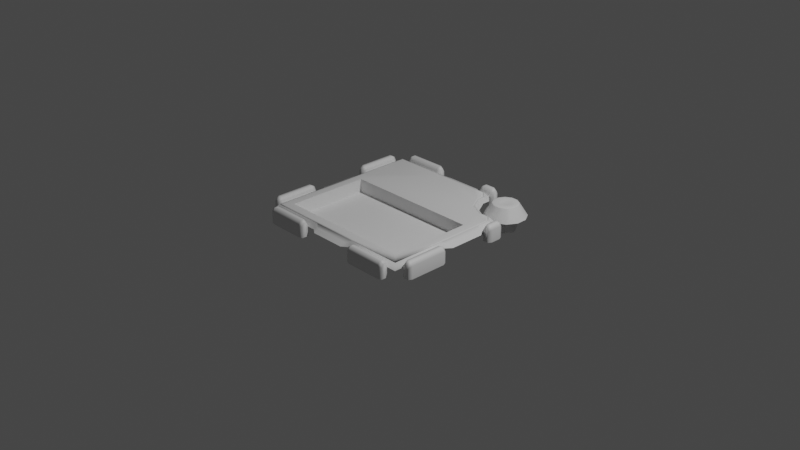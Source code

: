 # Source: SmoothBackingCut.blend  (saved by Blender 2.80.75; exported with 4.5.12 LTS)
import bpy
from mathutils import Matrix  # noqa: F401  (used for matrix-valued properties, if any)

bpy.ops.wm.read_factory_settings(use_empty=True)
scene = bpy.context.scene
scene.name = 'Scene'

# ---- collections
col_collection = bpy.data.collections.new('Collection'); scene.collection.children.link(col_collection)

# ---- materials (node trees are filled in below, after node groups)
mat_default_obj = bpy.data.materials.new('Default OBJ')
mat_default_obj.use_transparent_shadow = False

# ---- material node trees
mat_default_obj.use_nodes = True; mat_default_obj.node_tree.nodes.clear()
_N = mat_default_obj.node_tree.nodes; _L = mat_default_obj.node_tree.links
n0 = _N.new('ShaderNodeOutputMaterial'); n0.name = 'Material Output'; n0.location = (300, 300)
n1 = _N.new('ShaderNodeBsdfPrincipled'); n1.name = 'Principled BSDF'; n1.location = (10, 300)
n1.distribution = 'GGX'
n1.subsurface_method = 'BURLEY'
n1.inputs[3].default_value = 1.45
n1.inputs[27].default_value = (0.0, 0.0, 0.0, 1.0)
n1.inputs[28].default_value = 1.0
_L.new(n1.outputs[0], n0.inputs[0])
n0.is_active_output = True

# ---- world
world_world = bpy.data.worlds.new('World'); scene.world = world_world
world_world.use_nodes = True; world_world.node_tree.nodes.clear()
_N = world_world.node_tree.nodes; _L = world_world.node_tree.links
n0 = _N.new('ShaderNodeOutputWorld'); n0.name = 'World Output'; n0.location = (300, 300)
n1 = _N.new('ShaderNodeBackground'); n1.name = 'Background'; n1.location = (10, 300)
n1.inputs[0].default_value = (0.05088, 0.05088, 0.05088, 1.0)
_L.new(n1.outputs[0], n0.inputs[0])
n0.is_active_output = True
world_world.color = (0.05088, 0.05088, 0.05088)
world_world.use_sun_shadow = False
world_world.sun_shadow_jitter_overblur = 0.0

# ---- cameras
cam_camera = bpy.data.cameras.new('Camera')
cam_camera.clip_end = 100.0
cam_camera.ortho_scale = 7.314

# ---- lights
light_light = bpy.data.lights.new('Light', 'POINT')
light_light.transmission_factor = 0.0
light_light.energy = 1000.0
light_light.shadow_soft_size = 0.1
light_light.shadow_maximum_resolution = 0.006
light_light.use_absolute_resolution = True

# ---- meshes
me_modelcomponent = bpy.data.meshes.new('ModelComponent')
me_modelcomponent.from_pydata([(-0.3705, 0.1356, -0.901), (-0.3329, 0.1193, -0.9171), (-0.3329, 0.1549, -0.9366), (-0.3705, 0.1761, -0.9305), (-0.3329, 0.0, -0.9497), (-0.3329, 0.1549, -0.9629), (-0.3705, 0.0, -0.901), (-0.3329, 0.0, -0.9127), (-0.8118, 0.1193, -0.9171), (-0.8118, 0.1549, -0.9366), (-0.8118, 0.0, -0.9497), (-0.8118, 0.0, -0.9171), (-0.3329, 0.0, -0.9823), (-0.3705, 0.0, -1.0), (-0.3705, 0.1356, -1.0), (-0.3329, 0.1193, -0.9823), (-0.3705, 0.1761, -0.9705), (-0.8118, 0.1549, -0.9629), (-0.8118, 0.1193, -0.9823), (-0.8118, 0.0, -0.9823), (-0.7741, 0.1356, -1.0), (-0.7741, 0.0, -1.0), (-0.7741, 0.1761, -0.9705), (-0.7741, 0.1761, -0.9305), (-0.7741, 0.1356, -0.901), (-0.7741, 0.0, -0.901), (0.693, 0.05699, -0.5414), (0.8107, 0.05699, -0.5414), (0.7884, 0.1898, -0.6247), (0.7153, 0.1898, -0.6247), (0.9127, 0.05699, -0.6003), (0.8518, 0.1898, -0.6612), (0.9716, 0.05699, -0.7022), (0.8883, 0.1898, -0.7245), (0.9716, 0.05699, -0.8199), (0.8883, 0.1898, -0.7976), (0.9127, 0.05699, -0.9219), (0.8517, 0.1898, -0.8609), (0.8107, 0.05699, -0.9807), (0.7884, 0.1898, -0.8975), (0.693, 0.05699, -0.9807), (0.7153, 0.1898, -0.8975), (0.5911, 0.05699, -0.9219), (0.652, 0.1898, -0.8609), (0.5322, 0.05699, -0.8199), (0.6155, 0.1898, -0.7976), (0.5322, 0.05699, -0.7022), (0.6155, 0.1898, -0.7245), (0.5911, 0.05699, -0.6003), (0.652, 0.1898, -0.6612), (0.7212, 0.1997, -0.6466), (0.6681, 0.1997, -0.6773), (0.7826, 0.1997, -0.6467), (0.8356, 0.1997, -0.6773), (0.8663, 0.1997, -0.7304), (0.8663, 0.1997, -0.7917), (0.8357, 0.1997, -0.8448), (0.7825, 0.1997, -0.8755), (0.7212, 0.1997, -0.8755), (0.6682, 0.1997, -0.8448), (0.6375, 0.1997, -0.7917), (0.6375, 0.1997, -0.7304), (0.7651, 0.1897, -0.7116), (0.7386, 0.1897, -0.7116), (0.7881, 0.1897, -0.7249), (0.8013, 0.1897, -0.7478), (0.8013, 0.1897, -0.7743), (0.7881, 0.1897, -0.7972), (0.7651, 0.1897, -0.8105), (0.7386, 0.1897, -0.8105), (0.7157, 0.1897, -0.7973), (0.7024, 0.1897, -0.7743), (0.7025, 0.1897, -0.7478), (0.7157, 0.1897, -0.7249), (0.7519, 0.1897, -0.7611), (-0.2563, 0.09539, 0.901), (-0.256, 0.145, 0.854), (-0.834, 0.145, 0.854), (-0.854, 0.145, 0.854), (-0.901, 0.09539, 0.901), (0.9473, 0.09539, 0.1937), (0.9473, 0.09539, -0.1937), (0.8984, 0.1222, -0.1937), (0.8984, 0.1222, 0.1937), (-0.9473, 0.09539, -0.1937), (-0.9473, 0.09539, 0.1937), (-0.8984, 0.1222, 0.1937), (-0.8984, 0.1222, -0.1937), (0.1937, 0.09539, -0.9473), (-0.1937, 0.09539, -0.9473), (-0.1937, 0.1222, -0.8984), (0.1937, 0.1222, -0.8984), (-0.854, 0.145, 0.256), (-0.901, 0.09539, 0.2563), (0.854, 0.145, 0.854), (0.256, 0.145, 0.854), (0.2563, 0.09539, 0.901), (0.901, 0.09539, 0.901), (-0.1937, 0.09539, 0.9473), (-0.1937, 0.1222, 0.8984), (0.1937, 0.09539, 0.9473), (0.1937, 0.1222, 0.8984), (-0.854, 0.145, -0.854), (-0.901, 0.09539, -0.901), (-0.901, 0.09539, -0.2563), (-0.854, 0.145, -0.256), (-0.256, 0.145, -0.854), (-0.2563, 0.09539, -0.901), (0.901, 0.09539, 0.2563), (0.854, 0.145, 0.256), (0.901, 0.09539, -0.2563), (0.854, 0.146, -0.256), (0.558, 0.09522, -0.5821), (0.525, 0.146, -0.545), (0.672, 0.146, -0.467), (0.7062, 0.09522, -0.5032), (0.2563, 0.09556, -0.901), (0.256, 0.146, -0.854), (0.4779, 0.09522, -0.8197), (0.444, 0.146, -0.774), (0.444, 0.146, -0.694), (0.4776, 0.09522, -0.7297), (0.5102, 0.15, -0.528), (0.424, 0.15, -0.6864), (0.785, 0.146, -0.472), (0.8206, 0.09532, -0.5089), (0.901, 0.09539, -0.4325), (0.854, 0.146, -0.396), (0.364, 0.146, -0.854), (0.3978, 0.09534, -0.9004), (0.8177, -0.09361, -0.8751), (0.6861, -0.09361, -0.8751), (0.6861, 0.09673, -0.8751), (0.8177, 0.09673, -0.8751), (0.6203, -0.09361, -0.7611), (0.6203, 0.09673, -0.7611), (0.6861, -0.09361, -0.6471), (0.6861, 0.09673, -0.6471), (0.8177, -0.09361, -0.6471), (0.8177, 0.09673, -0.6471), (0.8835, -0.09361, -0.7611), (0.8835, 0.09673, -0.7611), (0.6117, 0.05714, -0.2316), (0.8375, 0.05714, -0.1774), (0.8375, 0.05714, -0.8021), (0.6117, 0.05714, -0.8021), (0.8375, 0.003266, -0.1774), (0.8375, 0.003266, -0.8021), (0.6117, 0.003266, -0.8021), (0.6117, 0.003266, -0.2316), (0.4047, 0.1356, -0.901), (0.4423, 0.1193, -0.9171), (0.4423, 0.1549, -0.9366), (0.4047, 0.1761, -0.9305), (0.4423, 0.0, -0.9497), (0.4423, 0.1549, -0.9629), (0.4047, 0.0, -0.901), (0.4423, 0.0, -0.9127), (0.2595, 0.1193, -0.9171), (0.2595, 0.1549, -0.9366), (0.2595, 0.0, -0.9497), (0.2595, 0.0, -0.9171), (0.4423, 0.0, -0.9823), (0.4047, 0.0, -1.0), (0.4047, 0.1356, -1.0), (0.4423, 0.1193, -0.9823), (0.4047, 0.1761, -0.9705), (0.2595, 0.1549, -0.9629), (0.2595, 0.1193, -0.9823), (0.2595, 0.0, -0.9823), (0.2972, 0.1356, -1.0), (0.2972, 0.0, -1.0), (0.2972, 0.1761, -0.9705), (0.2972, 0.1761, -0.9305), (0.2972, 0.1356, -0.901), (0.2972, 0.0, -0.901), (0.901, 0.1356, -0.4047), (0.9305, 0.1761, -0.4047), (0.9366, 0.1549, -0.4423), (0.9171, 0.1193, -0.4423), (0.9497, 0.0, -0.4423), (0.9629, 0.1549, -0.4423), (0.901, 0.0, -0.4047), (0.9127, 0.0, -0.4423), (0.9171, 0.1193, -0.2595), (0.9171, 0.0, -0.2595), (0.9497, 0.0, -0.2595), (0.9366, 0.1549, -0.2595), (0.9823, 0.0, -0.4423), (0.9823, 0.1193, -0.4423), (1.0, 0.1356, -0.4047), (1.0, 0.0, -0.4047), (0.9705, 0.1761, -0.4047), (0.9823, 0.0, -0.2595), (0.9823, 0.1193, -0.2595), (0.9629, 0.1549, -0.2595), (1.0, 0.1356, -0.2972), (1.0, 0.0, -0.2972), (0.9705, 0.1761, -0.2972), (0.9305, 0.1761, -0.2972), (0.901, 0.1356, -0.2972), (0.901, 0.0, -0.2972), (-0.901, 0.1356, 0.3705), (-0.9171, 0.1193, 0.3329), (-0.9366, 0.1549, 0.3329), (-0.9305, 0.1761, 0.3705), (-0.9497, 0.0, 0.3329), (-0.9629, 0.1549, 0.3329), (-0.901, 0.0, 0.3705), (-0.9127, 0.0, 0.3329), (-0.9171, 0.1193, 0.8118), (-0.9366, 0.1549, 0.8118), (-0.9497, 0.0, 0.8118), (-0.9171, 0.0, 0.8118), (-0.9823, 0.0, 0.3329), (-1.0, 0.0, 0.3705), (-1.0, 0.1356, 0.3705), (-0.9823, 0.1193, 0.3329), (-0.9705, 0.1761, 0.3705), (-0.9629, 0.1549, 0.8118), (-0.9823, 0.1193, 0.8118), (-0.9823, 0.0, 0.8118), (-1.0, 0.1356, 0.7741), (-1.0, 0.0, 0.7741), (-0.9705, 0.1761, 0.7741), (-0.9305, 0.1761, 0.7741), (-0.901, 0.1356, 0.7741), (-0.901, 0.0, 0.7741), (-0.901, 0.1356, -0.3705), (-0.9305, 0.1761, -0.3705), (-0.9366, 0.1549, -0.3329), (-0.9171, 0.1193, -0.3329), (-0.9497, 0.0, -0.3329), (-0.9629, 0.1549, -0.3329), (-0.901, 0.0, -0.3705), (-0.9127, 0.0, -0.3329), (-0.9171, 0.1193, -0.8118), (-0.9171, 0.0, -0.8118), (-0.9497, 0.0, -0.8118), (-0.9366, 0.1549, -0.8118), (-0.9823, 0.0, -0.3329), (-0.9823, 0.1193, -0.3329), (-1.0, 0.1356, -0.3705), (-1.0, 0.0, -0.3705), (-0.9705, 0.1761, -0.3705), (-0.9823, 0.0, -0.8118), (-0.9823, 0.1193, -0.8118), (-0.9629, 0.1549, -0.8118), (-1.0, 0.1356, -0.7741), (-1.0, 0.0, -0.7741), (-0.9705, 0.1761, -0.7741), (-0.9305, 0.1761, -0.7741), (-0.901, 0.1356, -0.7741), (-0.901, 0.0, -0.7741), (-0.3705, 0.1356, 0.901), (-0.3705, 0.1761, 0.9305), (-0.3329, 0.1549, 0.9366), (-0.3329, 0.1193, 0.9171), (-0.3329, 0.0, 0.9497), (-0.3329, 0.1549, 0.9629), (-0.3705, 0.0, 0.901), (-0.3329, 0.0, 0.9127), (-0.8118, 0.1193, 0.9171), (-0.8118, 0.0, 0.9171), (-0.8118, 0.0, 0.9497), (-0.8118, 0.1549, 0.9366), (-0.3329, 0.0, 0.9823), (-0.3329, 0.1193, 0.9823), (-0.3705, 0.1356, 1.0), (-0.3705, 0.0, 1.0), (-0.3705, 0.1761, 0.9705), (-0.8118, 0.0, 0.9823), (-0.8118, 0.1193, 0.9823), (-0.8118, 0.1549, 0.9629), (-0.7741, 0.1356, 1.0), (-0.7741, 0.0, 1.0), (-0.7741, 0.1761, 0.9705), (-0.7741, 0.1761, 0.9305), (-0.7741, 0.1356, 0.901), (-0.7741, 0.0, 0.901), (0.3705, 0.1356, 0.901), (0.3329, 0.1193, 0.9171), (0.3329, 0.1549, 0.9366), (0.3705, 0.1761, 0.9305), (0.3329, 0.0, 0.9497), (0.3329, 0.1549, 0.9629), (0.3705, 0.0, 0.901), (0.3329, 0.0, 0.9127), (0.8118, 0.1193, 0.9171), (0.8118, 0.1549, 0.9366), (0.8118, 0.0, 0.9497), (0.8118, 0.0, 0.9171), (0.3329, 0.0, 0.9823), (0.3705, 0.0, 1.0), (0.3705, 0.1356, 1.0), (0.3329, 0.1193, 0.9823), (0.3705, 0.1761, 0.9705), (0.8118, 0.1549, 0.9629), (0.8118, 0.1193, 0.9823), (0.8118, 0.0, 0.9823), (0.7741, 0.1356, 1.0), (0.7741, 0.0, 1.0), (0.7741, 0.1761, 0.9705), (0.7741, 0.1761, 0.9305), (0.7741, 0.1356, 0.901), (0.7741, 0.0, 0.901), (0.901, 0.1356, 0.3705), (0.9305, 0.1761, 0.3705), (0.9366, 0.1549, 0.3329), (0.9171, 0.1193, 0.3329), (0.9497, 0.0, 0.3329), (0.9629, 0.1549, 0.3329), (0.901, 0.0, 0.3705), (0.9127, 0.0, 0.3329), (0.9171, 0.1193, 0.8118), (0.9171, 0.0, 0.8118), (0.9497, 0.0, 0.8118), (0.9366, 0.1549, 0.8118), (0.9823, 0.0, 0.3329), (0.9823, 0.1193, 0.3329), (1.0, 0.1356, 0.3705), (1.0, 0.0, 0.3705), (0.9705, 0.1761, 0.3705), (0.9823, 0.0, 0.8118), (0.9823, 0.1193, 0.8118), (0.9629, 0.1549, 0.8118), (1.0, 0.1356, 0.7741), (1.0, 0.0, 0.7741), (0.9705, 0.1761, 0.7741), (0.9305, 0.1761, 0.7741), (0.901, 0.1356, 0.7741), (0.901, 0.0, 0.7741), (0.424, 0.15, -0.7628), (0.3556, 0.15, -0.834), (0.6618, 0.15, -0.4452), (0.7745, 0.15, -0.4498), (0.834, 0.15, -0.3872), (0.834, 0.15, 0.256), (0.834, 0.15, 0.8346), (-0.256, 0.15, 0.8346), (-0.834, 0.15, 0.8346), (0.256, 0.15, 0.8346), (-0.834, 0.15, 0.256), (-0.834, 0.15, -0.256), (-0.834, 0.15, -0.834), (-0.256, 0.15, -0.834), (0.256, 0.15, -0.834), (0.834, 0.15, -0.256), (-0.75, 0.15, -0.15), (0.75, 0.15, -0.15), (-0.75, 0.15, 0.75), (-0.75, 0.15, 0.3401), (0.75, 0.15, 0.75)], [], [(0, 1, 2, 3), (4, 5, 2), (6, 7, 1, 0), (8, 9, 10, 11), (12, 13, 14, 15), (15, 14, 16, 5), (16, 3, 2, 5), (10, 17, 18, 19), (17, 10, 9), (4, 2, 1, 7), (5, 4, 12, 15), (20, 14, 13, 21), (22, 16, 14, 20), (23, 3, 16, 22), (24, 0, 3, 23), (25, 6, 0, 24), (21, 19, 18, 20), (22, 20, 18, 17), (17, 9, 23, 22), (8, 24, 23, 9), (11, 25, 24, 8), (26, 27, 28, 29), (27, 30, 31, 28), (30, 32, 33, 31), (32, 34, 35, 33), (34, 36, 37, 35), (36, 38, 39, 37), (38, 40, 41, 39), (40, 42, 43, 41), (42, 44, 45, 43), (44, 46, 47, 45), (46, 48, 49, 47), (48, 26, 29, 49), (29, 50, 51, 49), (50, 29, 28, 52), (52, 28, 31, 53), (53, 31, 33, 54), (54, 33, 35, 55), (55, 35, 37, 56), (56, 37, 39, 57), (57, 39, 41, 58), (58, 41, 43, 59), (59, 43, 45, 60), (60, 45, 47, 61), (61, 47, 49, 51), (50, 52, 62, 63), (52, 53, 64, 62), (53, 54, 65, 64), (54, 55, 66, 65), (55, 56, 67, 66), (56, 57, 68, 67), (57, 58, 69, 68), (58, 59, 70, 69), (59, 60, 71, 70), (60, 61, 72, 71), (61, 51, 73, 72), (51, 50, 63, 73), (70, 74, 69), (62, 64, 74), (74, 64, 65), (74, 65, 66), (74, 66, 67), (74, 67, 68), (74, 68, 69), (71, 74, 70), (72, 74, 71), (73, 74, 72), (63, 74, 73), (62, 74, 63), (75, 76, 77, 78, 79), (80, 81, 82, 83), (84, 85, 86, 87), (88, 89, 90, 91), (78, 92, 93, 79), (94, 95, 96, 97), (75, 98, 99, 76), (98, 100, 101, 99), (96, 95, 101, 100), (93, 92, 86, 85), (102, 103, 104, 105), (104, 84, 87, 105), (92, 105, 87, 86), (95, 76, 99, 101), (102, 106, 107, 103), (107, 106, 90, 89), (94, 97, 108, 109), (108, 80, 83, 109), (110, 111, 82, 81), (111, 109, 83, 82), (112, 113, 114, 115), (116, 88, 91, 117), (91, 90, 106, 117), (118, 119, 120, 121), (120, 113, 112, 121), (122, 113, 120, 123), (124, 125, 115, 114), (126, 127, 111, 110), (128, 129, 116, 117), (124, 127, 126, 125), (128, 119, 118, 129), (130, 131, 132, 133), (131, 134, 135, 132), (134, 136, 137, 135), (136, 138, 139, 137), (138, 140, 141, 139), (140, 130, 133, 141), (142, 143, 144, 145), (146, 147, 144, 143), (148, 149, 142, 145), (150, 151, 152, 153), (154, 155, 152), (156, 157, 151, 150), (158, 159, 160, 161), (162, 163, 164, 165), (165, 164, 166, 155), (166, 153, 152, 155), (160, 167, 168, 169), (167, 160, 159), (154, 152, 151, 157), (155, 154, 162, 165), (170, 164, 163, 171), (172, 166, 164, 170), (173, 153, 166, 172), (174, 150, 153, 173), (175, 156, 150, 174), (171, 169, 168, 170), (172, 170, 168, 167), (167, 159, 173, 172), (158, 174, 173, 159), (161, 175, 174, 158), (176, 177, 178, 179), (180, 178, 181), (182, 176, 179, 183), (184, 185, 186, 187), (188, 189, 190, 191), (189, 181, 192, 190), (192, 181, 178, 177), (186, 193, 194, 195), (195, 187, 186), (180, 183, 179, 178), (181, 189, 188, 180), (196, 197, 191, 190), (198, 196, 190, 192), (199, 198, 192, 177), (200, 199, 177, 176), (201, 200, 176, 182), (197, 196, 194, 193), (198, 195, 194, 196), (195, 198, 199, 187), (184, 187, 199, 200), (185, 184, 200, 201), (202, 203, 204, 205), (206, 207, 204), (208, 209, 203, 202), (210, 211, 212, 213), (214, 215, 216, 217), (217, 216, 218, 207), (218, 205, 204, 207), (212, 219, 220, 221), (219, 212, 211), (206, 204, 203, 209), (207, 206, 214, 217), (222, 216, 215, 223), (224, 218, 216, 222), (225, 205, 218, 224), (226, 202, 205, 225), (227, 208, 202, 226), (223, 221, 220, 222), (224, 222, 220, 219), (219, 211, 225, 224), (210, 226, 225, 211), (213, 227, 226, 210), (228, 229, 230, 231), (232, 230, 233), (234, 228, 231, 235), (236, 237, 238, 239), (240, 241, 242, 243), (241, 233, 244, 242), (244, 233, 230, 229), (238, 245, 246, 247), (247, 239, 238), (232, 235, 231, 230), (233, 241, 240, 232), (248, 249, 243, 242), (250, 248, 242, 244), (251, 250, 244, 229), (252, 251, 229, 228), (253, 252, 228, 234), (249, 248, 246, 245), (250, 247, 246, 248), (247, 250, 251, 239), (236, 239, 251, 252), (237, 236, 252, 253), (254, 255, 256, 257), (258, 256, 259), (260, 254, 257, 261), (262, 263, 264, 265), (266, 267, 268, 269), (267, 259, 270, 268), (270, 259, 256, 255), (264, 271, 272, 273), (273, 265, 264), (258, 261, 257, 256), (259, 267, 266, 258), (274, 275, 269, 268), (276, 274, 268, 270), (277, 276, 270, 255), (278, 277, 255, 254), (279, 278, 254, 260), (275, 274, 272, 271), (276, 273, 272, 274), (273, 276, 277, 265), (262, 265, 277, 278), (263, 262, 278, 279), (280, 281, 282, 283), (284, 285, 282), (286, 287, 281, 280), (288, 289, 290, 291), (292, 293, 294, 295), (295, 294, 296, 285), (296, 283, 282, 285), (290, 297, 298, 299), (297, 290, 289), (284, 282, 281, 287), (285, 284, 292, 295), (300, 294, 293, 301), (302, 296, 294, 300), (303, 283, 296, 302), (304, 280, 283, 303), (305, 286, 280, 304), (301, 299, 298, 300), (302, 300, 298, 297), (297, 289, 303, 302), (288, 304, 303, 289), (291, 305, 304, 288), (306, 307, 308, 309), (310, 308, 311), (312, 306, 309, 313), (314, 315, 316, 317), (318, 319, 320, 321), (319, 311, 322, 320), (322, 311, 308, 307), (316, 323, 324, 325), (325, 317, 316), (310, 313, 309, 308), (311, 319, 318, 310), (326, 327, 321, 320), (328, 326, 320, 322), (329, 328, 322, 307), (330, 329, 307, 306), (331, 330, 306, 312), (327, 326, 324, 323), (328, 325, 324, 326), (325, 328, 329, 317), (314, 317, 329, 330), (315, 314, 330, 331), (332, 123, 120, 119), (333, 332, 119, 128), (334, 114, 113, 122), (124, 114, 334, 335), (127, 124, 335, 336), (94, 109, 337, 338), (339, 340, 78, 77, 76), (95, 94, 338, 341), (341, 339, 76, 95), (92, 78, 340, 342), (343, 344, 102, 105), (105, 92, 342, 343), (106, 102, 344, 345), (346, 333, 128, 117), (117, 106, 345, 346), (347, 337, 109, 111), (127, 336, 347, 111), (347, 336, 334), (338, 337, 352), (123, 332, 333), (346, 345, 123), (345, 344, 343), (123, 333, 346), (122, 123, 345), (345, 343, 348), (122, 345, 348), (343, 342, 348), (342, 351, 348), (348, 349, 122), (349, 347, 334), (336, 335, 334), (334, 122, 349), (337, 347, 349), (337, 349, 352), (339, 341, 352), (341, 338, 352), (351, 342, 350), (342, 340, 350), (340, 339, 350), (352, 350, 339)])
me_modelcomponent.polygons.foreach_set('use_smooth', [True] * 296)
_k = set([(28, 29), (28, 31), (29, 49), (31, 33), (33, 35), (35, 37), (37, 39), (39, 41), (41, 43), (43, 45), (45, 47), (47, 49), (76, 77), (76, 99), (77, 78), (78, 92), (78, 340), (82, 83), (82, 111), (83, 109), (86, 87), (86, 92), (87, 105), (90, 91), (90, 106), (91, 117), (94, 95), (94, 109), (95, 101), (99, 101), (102, 105), (102, 106), (102, 344), (111, 127), (113, 114), (113, 120), (113, 122), (114, 124), (114, 334), (117, 128), (118, 119), (119, 120), (119, 128), (120, 123), (124, 125), (124, 127), (126, 127), (127, 336), (128, 129), (142, 145), (143, 144), (348, 349), (348, 351), (349, 352), (350, 351), (350, 352)])
me_modelcomponent.attributes.new('sharp_edge', 'BOOLEAN', 'EDGE').data.foreach_set('value', [ (min(e.vertices), max(e.vertices)) in _k for e in me_modelcomponent.edges])
_uv = me_modelcomponent.uv_layers.new(name='UVMap')
_uv.uv.foreach_set('vector', [0.9225, 0.051, 0.9264, 0.0344, 0.9407, 0.0411, 0.9399, 0.051, 0.9463, 0.0003, 0.9534, 0.041, 0.9407, 0.0411, 0.9007, 0.051, 0.921, 0.0075, 0.9264, 0.0344, 0.9225, 0.051, 0.9278, 0.2625, 0.941, 0.2595, 0.9469, 0.2901, 0.9221, 0.2864, 0.9743, 0.0054, 0.9949, 0.051, 0.9709, 0.051, 0.9667, 0.0344, 0.9667, 0.0344, 0.9709, 0.051, 0.9539, 0.051, 0.9534, 0.041, 0.9539, 0.051, 0.9399, 0.051, 0.9407, 0.0411, 0.9534, 0.041, 0.9469, 0.2901, 0.9542, 0.2595, 0.9669, 0.2629, 0.974, 0.2858, 0.9542, 0.2595, 0.9469, 0.2901, 0.941, 0.2595, 0.9463, 0.0003, 0.9407, 0.0411, 0.9264, 0.0344, 0.921, 0.0075, 0.9534, 0.041, 0.9463, 0.0003, 0.9743, 0.0054, 0.9667, 0.0344, 0.9709, 0.2471, 0.9709, 0.051, 0.9949, 0.051, 0.9949, 0.2471, 0.9539, 0.2471, 0.9539, 0.051, 0.9709, 0.051, 0.9709, 0.2471, 0.9399, 0.2471, 0.9399, 0.051, 0.9539, 0.051, 0.9539, 0.2471, 0.9225, 0.2471, 0.9225, 0.051, 0.9399, 0.051, 0.9399, 0.2471, 0.9007, 0.2471, 0.9007, 0.051, 0.9225, 0.051, 0.9225, 0.2471, 0.9949, 0.2471, 0.974, 0.2858, 0.9669, 0.2629, 0.9709, 0.2471, 0.9539, 0.2471, 0.9709, 0.2471, 0.9669, 0.2629, 0.9542, 0.2595, 0.9542, 0.2595, 0.941, 0.2595, 0.9399, 0.2471, 0.9539, 0.2471, 0.9278, 0.2625, 0.9225, 0.2471, 0.9399, 0.2471, 0.941, 0.2595, 0.9221, 0.2864, 0.9007, 0.2471, 0.9225, 0.2471, 0.9278, 0.2625, 0.8007, 0.7916, 0.8551, 0.7915, 0.8449, 0.8314, 0.8121, 0.8311, 0.8551, 0.7915, 0.902, 0.8189, 0.873, 0.8484, 0.8449, 0.8314, 0.902, 0.8189, 0.9289, 0.8661, 0.8889, 0.8773, 0.873, 0.8484, 0.9289, 0.8661, 0.9289, 0.9205, 0.8887, 0.9104, 0.8889, 0.8773, 0.9289, 0.9205, 0.9021, 0.9678, 0.8724, 0.9392, 0.8887, 0.9104, 0.9021, 0.9678, 0.8553, 0.9955, 0.844, 0.9559, 0.8724, 0.9392, 0.8553, 0.9955, 0.801, 0.9956, 0.8111, 0.9557, 0.844, 0.9559, 0.801, 0.9956, 0.7541, 0.9682, 0.783, 0.9386, 0.8111, 0.9557, 0.7541, 0.9682, 0.7272, 0.9209, 0.7672, 0.9097, 0.783, 0.9386, 0.7272, 0.9209, 0.7271, 0.8665, 0.7674, 0.8766, 0.7672, 0.9097, 0.7271, 0.8665, 0.7539, 0.8192, 0.7836, 0.8479, 0.7674, 0.8766, 0.7539, 0.8192, 0.8007, 0.7916, 0.8121, 0.8311, 0.7836, 0.8479, 0.8121, 0.8311, 0.8168, 0.85, 0.7972, 0.8618, 0.7836, 0.8479, 0.8168, 0.85, 0.8121, 0.8311, 0.8449, 0.8314, 0.8395, 0.85, 0.8395, 0.85, 0.8449, 0.8314, 0.873, 0.8484, 0.8591, 0.8619, 0.8591, 0.8619, 0.873, 0.8484, 0.8889, 0.8773, 0.8701, 0.8821, 0.8701, 0.8821, 0.8889, 0.8773, 0.8887, 0.9104, 0.8699, 0.9052, 0.8699, 0.9052, 0.8887, 0.9104, 0.8724, 0.9392, 0.8588, 0.9252, 0.8588, 0.9252, 0.8724, 0.9392, 0.844, 0.9559, 0.8393, 0.9371, 0.8393, 0.9371, 0.844, 0.9559, 0.8111, 0.9557, 0.8165, 0.9371, 0.8165, 0.9371, 0.8111, 0.9557, 0.783, 0.9386, 0.7969, 0.9252, 0.7969, 0.9252, 0.783, 0.9386, 0.7672, 0.9097, 0.786, 0.9049, 0.786, 0.9049, 0.7672, 0.9097, 0.7674, 0.8766, 0.7861, 0.8819, 0.7861, 0.8819, 0.7674, 0.8766, 0.7836, 0.8479, 0.7972, 0.8618, 0.8168, 0.85, 0.8395, 0.85, 0.8326, 0.8766, 0.8239, 0.8766, 0.8395, 0.85, 0.8591, 0.8619, 0.8399, 0.8814, 0.8326, 0.8766, 0.8591, 0.8619, 0.8701, 0.8821, 0.8438, 0.8892, 0.8399, 0.8814, 0.8701, 0.8821, 0.8699, 0.9052, 0.8438, 0.898, 0.8438, 0.8892, 0.8699, 0.9052, 0.8588, 0.9252, 0.8396, 0.9058, 0.8438, 0.898, 0.8588, 0.9252, 0.8393, 0.9371, 0.8322, 0.9105, 0.8396, 0.9058, 0.8393, 0.9371, 0.8165, 0.9371, 0.8235, 0.9104, 0.8322, 0.9105, 0.8165, 0.9371, 0.7969, 0.9252, 0.8162, 0.9057, 0.8235, 0.9104, 0.7969, 0.9252, 0.786, 0.9049, 0.8122, 0.8979, 0.8162, 0.9057, 0.786, 0.9049, 0.7861, 0.8819, 0.8123, 0.889, 0.8122, 0.8979, 0.7861, 0.8819, 0.7972, 0.8618, 0.8165, 0.8812, 0.8123, 0.889, 0.7972, 0.8618, 0.8168, 0.85, 0.8239, 0.8766, 0.8165, 0.8812, 0.8162, 0.9057, 0.828, 0.8935, 0.8235, 0.9104, 0.8326, 0.8766, 0.8399, 0.8814, 0.828, 0.8935, 0.828, 0.8935, 0.8399, 0.8814, 0.8438, 0.8892, 0.828, 0.8935, 0.8438, 0.8892, 0.8438, 0.898, 0.828, 0.8935, 0.8438, 0.898, 0.8396, 0.9058, 0.828, 0.8935, 0.8396, 0.9058, 0.8322, 0.9105, 0.828, 0.8935, 0.8322, 0.9105, 0.8235, 0.9104, 0.8122, 0.8979, 0.828, 0.8935, 0.8162, 0.9057, 0.8123, 0.889, 0.828, 0.8935, 0.8122, 0.8979, 0.8165, 0.8812, 0.828, 0.8935, 0.8123, 0.889, 0.8239, 0.8766, 0.828, 0.8935, 0.8165, 0.8812, 0.8326, 0.8766, 0.828, 0.8935, 0.8239, 0.8766, 0.3379, 0.0922, 0.3389, 0.1246, 0.1981, 0.1271, 0.0574, 0.1296, 0.0296, 0.1017, 0.9208, 0.4414, 0.9215, 0.6248, 0.895, 0.6255, 0.8943, 0.4409, 0.0025, 0.6253, 0.0024, 0.4417, 0.0289, 0.4411, 0.029, 0.6259, 0.5527, 0.9935, 0.3693, 0.993, 0.3687, 0.9665, 0.5533, 0.967, 0.0574, 0.1296, 0.0524, 0.4111, 0.02, 0.4101, 0.0296, 0.1017, 0.865, 0.1295, 0.5838, 0.1247, 0.5847, 0.0923, 0.8929, 0.1016, 0.3379, 0.0922, 0.3696, 0.0745, 0.3689, 0.1011, 0.3389, 0.1246, 0.3696, 0.0745, 0.5531, 0.0747, 0.5537, 0.1012, 0.3689, 0.1011, 0.5847, 0.0923, 0.5838, 0.1247, 0.5537, 0.1012, 0.5531, 0.0747, 0.02, 0.4101, 0.0524, 0.4111, 0.0289, 0.4411, 0.0024, 0.4417, 0.0572, 0.9373, 0.0293, 0.9651, 0.0201, 0.6569, 0.0525, 0.656, 0.0201, 0.6569, 0.0025, 0.6253, 0.029, 0.6259, 0.0525, 0.656, 0.0524, 0.4111, 0.0525, 0.656, 0.029, 0.6259, 0.0289, 0.4411, 0.5838, 0.1247, 0.3389, 0.1246, 0.3689, 0.1011, 0.5537, 0.1012, 0.0572, 0.9373, 0.3387, 0.9429, 0.3376, 0.9753, 0.0293, 0.9651, 0.3376, 0.9753, 0.3387, 0.9429, 0.3687, 0.9665, 0.3693, 0.993, 0.865, 0.1295, 0.8929, 0.1016, 0.903, 0.4098, 0.8706, 0.4109, 0.903, 0.4098, 0.9208, 0.4414, 0.8943, 0.4409, 0.8706, 0.4109, 0.9041, 0.6566, 0.8712, 0.6553, 0.895, 0.6255, 0.9215, 0.6248, 0.8712, 0.6553, 0.8706, 0.4109, 0.8943, 0.4409, 0.895, 0.6255, 0.7359, 0.8201, 0.7131, 0.7954, 0.7845, 0.7571, 0.8042, 0.7858, 0.5846, 0.9759, 0.5527, 0.9935, 0.5533, 0.967, 0.5829, 0.9432, 0.5533, 0.967, 0.3687, 0.9665, 0.3387, 0.9429, 0.5829, 0.9432, 0.6943, 0.9325, 0.6713, 0.9052, 0.6734, 0.867, 0.7009, 0.8884, 0.6734, 0.867, 0.7131, 0.7954, 0.7359, 0.8201, 0.7009, 0.8884, 0.705, 0.7857, 0.7131, 0.7954, 0.6734, 0.867, 0.6639, 0.8612, 0.8379, 0.7566, 0.861, 0.7816, 0.8042, 0.7858, 0.7845, 0.7571, 0.8996, 0.7425, 0.8724, 0.7207, 0.8712, 0.6553, 0.9041, 0.6566, 0.6335, 0.9419, 0.6538, 0.9713, 0.5846, 0.9759, 0.5829, 0.9432, 0.8379, 0.7566, 0.8724, 0.7207, 0.8996, 0.7425, 0.861, 0.7816, 0.6335, 0.9419, 0.6713, 0.9052, 0.6943, 0.9325, 0.6538, 0.9713, 0.8322, 0.0086, 0.8849, 0.0084, 0.8851, 0.0845, 0.8325, 0.0847, 0.5691, 0.0094, 0.6217, 0.0092, 0.6219, 0.0853, 0.5693, 0.0855, 0.6217, 0.0092, 0.6743, 0.0091, 0.6746, 0.0852, 0.6219, 0.0853, 0.6743, 0.0091, 0.727, 0.0089, 0.7272, 0.085, 0.6746, 0.0852, 0.727, 0.0089, 0.7796, 0.0087, 0.7798, 0.0848, 0.7272, 0.085, 0.7796, 0.0087, 0.8322, 0.0086, 0.8325, 0.0847, 0.7798, 0.0848, 0.931, 0.7072, 0.9749, 0.6973, 0.9732, 0.8184, 0.9294, 0.8178, 0.9853, 0.6974, 0.9836, 0.8185, 0.9732, 0.8184, 0.9749, 0.6973, 0.919, 0.8176, 0.9205, 0.707, 0.931, 0.7072, 0.9294, 0.8178, 0.9225, 0.051, 0.9264, 0.0344, 0.9407, 0.0411, 0.9399, 0.051, 0.9463, 0.0003, 0.9534, 0.041, 0.9407, 0.0411, 0.9007, 0.051, 0.921, 0.0075, 0.9264, 0.0344, 0.9225, 0.051, 0.9278, 0.2625, 0.941, 0.2595, 0.9469, 0.2901, 0.9221, 0.2864, 0.9743, 0.0054, 0.9949, 0.051, 0.9709, 0.051, 0.9667, 0.0344, 0.9667, 0.0344, 0.9709, 0.051, 0.9539, 0.051, 0.9534, 0.041, 0.9539, 0.051, 0.9399, 0.051, 0.9407, 0.0411, 0.9534, 0.041, 0.9469, 0.2901, 0.9542, 0.2595, 0.9669, 0.2629, 0.974, 0.2858, 0.9542, 0.2595, 0.9469, 0.2901, 0.941, 0.2595, 0.9463, 0.0003, 0.9407, 0.0411, 0.9264, 0.0344, 0.921, 0.0075, 0.9534, 0.041, 0.9463, 0.0003, 0.9743, 0.0054, 0.9667, 0.0344, 0.9709, 0.2471, 0.9709, 0.051, 0.9949, 0.051, 0.9949, 0.2471, 0.9539, 0.2471, 0.9539, 0.051, 0.9709, 0.051, 0.9709, 0.2471, 0.9399, 0.2471, 0.9399, 0.051, 0.9539, 0.051, 0.9539, 0.2471, 0.9225, 0.2471, 0.9225, 0.051, 0.9399, 0.051, 0.9399, 0.2471, 0.9007, 0.2471, 0.9007, 0.051, 0.9225, 0.051, 0.9225, 0.2471, 0.9949, 0.2471, 0.974, 0.2858, 0.9669, 0.2629, 0.9709, 0.2471, 0.9539, 0.2471, 0.9709, 0.2471, 0.9669, 0.2629, 0.9542, 0.2595, 0.9542, 0.2595, 0.941, 0.2595, 0.9399, 0.2471, 0.9539, 0.2471, 0.9278, 0.2625, 0.9225, 0.2471, 0.9399, 0.2471, 0.941, 0.2595, 0.9221, 0.2864, 0.9007, 0.2471, 0.9225, 0.2471, 0.9278, 0.2625, 0.9225, 0.2471, 0.9399, 0.2471, 0.941, 0.2595, 0.9278, 0.2625, 0.9469, 0.2901, 0.941, 0.2595, 0.9542, 0.2595, 0.9007, 0.2471, 0.9225, 0.2471, 0.9278, 0.2625, 0.9221, 0.2864, 0.9264, 0.0344, 0.921, 0.0075, 0.9463, 0.0003, 0.9407, 0.0411, 0.974, 0.2858, 0.9669, 0.2629, 0.9709, 0.2471, 0.9949, 0.2471, 0.9669, 0.2629, 0.9542, 0.2595, 0.9539, 0.2471, 0.9709, 0.2471, 0.9539, 0.2471, 0.9542, 0.2595, 0.941, 0.2595, 0.9399, 0.2471, 0.9463, 0.0003, 0.9743, 0.0054, 0.9667, 0.0344, 0.9534, 0.041, 0.9534, 0.041, 0.9407, 0.0411, 0.9463, 0.0003, 0.9469, 0.2901, 0.9221, 0.2864, 0.9278, 0.2625, 0.941, 0.2595, 0.9542, 0.2595, 0.9669, 0.2629, 0.974, 0.2858, 0.9469, 0.2901, 0.9709, 0.051, 0.9949, 0.051, 0.9949, 0.2471, 0.9709, 0.2471, 0.9539, 0.051, 0.9709, 0.051, 0.9709, 0.2471, 0.9539, 0.2471, 0.9399, 0.051, 0.9539, 0.051, 0.9539, 0.2471, 0.9399, 0.2471, 0.9225, 0.051, 0.9399, 0.051, 0.9399, 0.2471, 0.9225, 0.2471, 0.9007, 0.051, 0.9225, 0.051, 0.9225, 0.2471, 0.9007, 0.2471, 0.9949, 0.051, 0.9709, 0.051, 0.9667, 0.0344, 0.9743, 0.0054, 0.9539, 0.051, 0.9534, 0.041, 0.9667, 0.0344, 0.9709, 0.051, 0.9534, 0.041, 0.9539, 0.051, 0.9399, 0.051, 0.9407, 0.0411, 0.9264, 0.0344, 0.9407, 0.0411, 0.9399, 0.051, 0.9225, 0.051, 0.921, 0.0075, 0.9264, 0.0344, 0.9225, 0.051, 0.9007, 0.051, 0.9225, 0.051, 0.9264, 0.0344, 0.9407, 0.0411, 0.9399, 0.051, 0.9463, 0.0003, 0.9534, 0.041, 0.9407, 0.0411, 0.9007, 0.051, 0.921, 0.0075, 0.9264, 0.0344, 0.9225, 0.051, 0.9278, 0.2625, 0.941, 0.2595, 0.9469, 0.2901, 0.9221, 0.2864, 0.9743, 0.0054, 0.9949, 0.051, 0.9709, 0.051, 0.9667, 0.0344, 0.9667, 0.0344, 0.9709, 0.051, 0.9539, 0.051, 0.9534, 0.041, 0.9539, 0.051, 0.9399, 0.051, 0.9407, 0.0411, 0.9534, 0.041, 0.9469, 0.2901, 0.9542, 0.2595, 0.9669, 0.2629, 0.974, 0.2858, 0.9542, 0.2595, 0.9469, 0.2901, 0.941, 0.2595, 0.9463, 0.0003, 0.9407, 0.0411, 0.9264, 0.0344, 0.921, 0.0075, 0.9534, 0.041, 0.9463, 0.0003, 0.9743, 0.0054, 0.9667, 0.0344, 0.9709, 0.2471, 0.9709, 0.051, 0.9949, 0.051, 0.9949, 0.2471, 0.9539, 0.2471, 0.9539, 0.051, 0.9709, 0.051, 0.9709, 0.2471, 0.9399, 0.2471, 0.9399, 0.051, 0.9539, 0.051, 0.9539, 0.2471, 0.9225, 0.2471, 0.9225, 0.051, 0.9399, 0.051, 0.9399, 0.2471, 0.9007, 0.2471, 0.9007, 0.051, 0.9225, 0.051, 0.9225, 0.2471, 0.9949, 0.2471, 0.974, 0.2858, 0.9669, 0.2629, 0.9709, 0.2471, 0.9539, 0.2471, 0.9709, 0.2471, 0.9669, 0.2629, 0.9542, 0.2595, 0.9542, 0.2595, 0.941, 0.2595, 0.9399, 0.2471, 0.9539, 0.2471, 0.9278, 0.2625, 0.9225, 0.2471, 0.9399, 0.2471, 0.941, 0.2595, 0.9221, 0.2864, 0.9007, 0.2471, 0.9225, 0.2471, 0.9278, 0.2625, 0.9225, 0.051, 0.9399, 0.051, 0.9407, 0.0411, 0.9264, 0.0344, 0.9463, 0.0003, 0.9407, 0.0411, 0.9534, 0.041, 0.9007, 0.051, 0.9225, 0.051, 0.9264, 0.0344, 0.921, 0.0075, 0.9278, 0.2625, 0.9221, 0.2864, 0.9469, 0.2901, 0.941, 0.2595, 0.9743, 0.0054, 0.9667, 0.0344, 0.9709, 0.051, 0.9949, 0.051, 0.9667, 0.0344, 0.9534, 0.041, 0.9539, 0.051, 0.9709, 0.051, 0.9539, 0.051, 0.9534, 0.041, 0.9407, 0.0411, 0.9399, 0.051, 0.9469, 0.2901, 0.974, 0.2858, 0.9669, 0.2629, 0.9542, 0.2595, 0.9542, 0.2595, 0.941, 0.2595, 0.9469, 0.2901, 0.9463, 0.0003, 0.921, 0.0075, 0.9264, 0.0344, 0.9407, 0.0411, 0.9534, 0.041, 0.9667, 0.0344, 0.9743, 0.0054, 0.9463, 0.0003, 0.9709, 0.2471, 0.9949, 0.2471, 0.9949, 0.051, 0.9709, 0.051, 0.9539, 0.2471, 0.9709, 0.2471, 0.9709, 0.051, 0.9539, 0.051, 0.9399, 0.2471, 0.9539, 0.2471, 0.9539, 0.051, 0.9399, 0.051, 0.9225, 0.2471, 0.9399, 0.2471, 0.9399, 0.051, 0.9225, 0.051, 0.9007, 0.2471, 0.9225, 0.2471, 0.9225, 0.051, 0.9007, 0.051, 0.9949, 0.2471, 0.9709, 0.2471, 0.9669, 0.2629, 0.974, 0.2858, 0.9539, 0.2471, 0.9542, 0.2595, 0.9669, 0.2629, 0.9709, 0.2471, 0.9542, 0.2595, 0.9539, 0.2471, 0.9399, 0.2471, 0.941, 0.2595, 0.9278, 0.2625, 0.941, 0.2595, 0.9399, 0.2471, 0.9225, 0.2471, 0.9221, 0.2864, 0.9278, 0.2625, 0.9225, 0.2471, 0.9007, 0.2471, 0.9225, 0.051, 0.9399, 0.051, 0.9407, 0.0411, 0.9264, 0.0344, 0.9463, 0.0003, 0.9407, 0.0411, 0.9534, 0.041, 0.9007, 0.051, 0.9225, 0.051, 0.9264, 0.0344, 0.921, 0.0075, 0.9278, 0.2625, 0.9221, 0.2864, 0.9469, 0.2901, 0.941, 0.2595, 0.9743, 0.0054, 0.9667, 0.0344, 0.9709, 0.051, 0.9949, 0.051, 0.9667, 0.0344, 0.9534, 0.041, 0.9539, 0.051, 0.9709, 0.051, 0.9539, 0.051, 0.9534, 0.041, 0.9407, 0.0411, 0.9399, 0.051, 0.9469, 0.2901, 0.974, 0.2858, 0.9669, 0.2629, 0.9542, 0.2595, 0.9542, 0.2595, 0.941, 0.2595, 0.9469, 0.2901, 0.9463, 0.0003, 0.921, 0.0075, 0.9264, 0.0344, 0.9407, 0.0411, 0.9534, 0.041, 0.9667, 0.0344, 0.9743, 0.0054, 0.9463, 0.0003, 0.9709, 0.2471, 0.9949, 0.2471, 0.9949, 0.051, 0.9709, 0.051, 0.9539, 0.2471, 0.9709, 0.2471, 0.9709, 0.051, 0.9539, 0.051, 0.9399, 0.2471, 0.9539, 0.2471, 0.9539, 0.051, 0.9399, 0.051, 0.9225, 0.2471, 0.9399, 0.2471, 0.9399, 0.051, 0.9225, 0.051, 0.9007, 0.2471, 0.9225, 0.2471, 0.9225, 0.051, 0.9007, 0.051, 0.9949, 0.2471, 0.9709, 0.2471, 0.9669, 0.2629, 0.974, 0.2858, 0.9539, 0.2471, 0.9542, 0.2595, 0.9669, 0.2629, 0.9709, 0.2471, 0.9542, 0.2595, 0.9539, 0.2471, 0.9399, 0.2471, 0.941, 0.2595, 0.9278, 0.2625, 0.941, 0.2595, 0.9399, 0.2471, 0.9225, 0.2471, 0.9221, 0.2864, 0.9278, 0.2625, 0.9225, 0.2471, 0.9007, 0.2471, 0.9225, 0.051, 0.9264, 0.0344, 0.9407, 0.0411, 0.9399, 0.051, 0.9463, 0.0003, 0.9534, 0.041, 0.9407, 0.0411, 0.9007, 0.051, 0.921, 0.0075, 0.9264, 0.0344, 0.9225, 0.051, 0.9278, 0.2625, 0.941, 0.2595, 0.9469, 0.2901, 0.9221, 0.2864, 0.9743, 0.0054, 0.9949, 0.051, 0.9709, 0.051, 0.9667, 0.0344, 0.9667, 0.0344, 0.9709, 0.051, 0.9539, 0.051, 0.9534, 0.041, 0.9539, 0.051, 0.9399, 0.051, 0.9407, 0.0411, 0.9534, 0.041, 0.9469, 0.2901, 0.9542, 0.2595, 0.9669, 0.2629, 0.974, 0.2858, 0.9542, 0.2595, 0.9469, 0.2901, 0.941, 0.2595, 0.9463, 0.0003, 0.9407, 0.0411, 0.9264, 0.0344, 0.921, 0.0075, 0.9534, 0.041, 0.9463, 0.0003, 0.9743, 0.0054, 0.9667, 0.0344, 0.9709, 0.2471, 0.9709, 0.051, 0.9949, 0.051, 0.9949, 0.2471, 0.9539, 0.2471, 0.9539, 0.051, 0.9709, 0.051, 0.9709, 0.2471, 0.9399, 0.2471, 0.9399, 0.051, 0.9539, 0.051, 0.9539, 0.2471, 0.9225, 0.2471, 0.9225, 0.051, 0.9399, 0.051, 0.9399, 0.2471, 0.9007, 0.2471, 0.9007, 0.051, 0.9225, 0.051, 0.9225, 0.2471, 0.9949, 0.2471, 0.974, 0.2858, 0.9669, 0.2629, 0.9709, 0.2471, 0.9539, 0.2471, 0.9709, 0.2471, 0.9669, 0.2629, 0.9542, 0.2595, 0.9542, 0.2595, 0.941, 0.2595, 0.9399, 0.2471, 0.9539, 0.2471, 0.9278, 0.2625, 0.9225, 0.2471, 0.9399, 0.2471, 0.941, 0.2595, 0.9221, 0.2864, 0.9007, 0.2471, 0.9225, 0.2471, 0.9278, 0.2625, 0.9225, 0.051, 0.9399, 0.051, 0.9407, 0.0411, 0.9264, 0.0344, 0.9463, 0.0003, 0.9407, 0.0411, 0.9534, 0.041, 0.9007, 0.051, 0.9225, 0.051, 0.9264, 0.0344, 0.921, 0.0075, 0.9278, 0.2625, 0.9221, 0.2864, 0.9469, 0.2901, 0.941, 0.2595, 0.9743, 0.0054, 0.9667, 0.0344, 0.9709, 0.051, 0.9949, 0.051, 0.9667, 0.0344, 0.9534, 0.041, 0.9539, 0.051, 0.9709, 0.051, 0.9539, 0.051, 0.9534, 0.041, 0.9407, 0.0411, 0.9399, 0.051, 0.9469, 0.2901, 0.974, 0.2858, 0.9669, 0.2629, 0.9542, 0.2595, 0.9542, 0.2595, 0.941, 0.2595, 0.9469, 0.2901, 0.9463, 0.0003, 0.921, 0.0075, 0.9264, 0.0344, 0.9407, 0.0411, 0.9534, 0.041, 0.9667, 0.0344, 0.9743, 0.0054, 0.9463, 0.0003, 0.9709, 0.2471, 0.9949, 0.2471, 0.9949, 0.051, 0.9709, 0.051, 0.9539, 0.2471, 0.9709, 0.2471, 0.9709, 0.051, 0.9539, 0.051, 0.9399, 0.2471, 0.9539, 0.2471, 0.9539, 0.051, 0.9399, 0.051, 0.9225, 0.2471, 0.9399, 0.2471, 0.9399, 0.051, 0.9225, 0.051, 0.9007, 0.2471, 0.9225, 0.2471, 0.9225, 0.051, 0.9007, 0.051, 0.9949, 0.2471, 0.9709, 0.2471, 0.9669, 0.2629, 0.974, 0.2858, 0.9539, 0.2471, 0.9542, 0.2595, 0.9669, 0.2629, 0.9709, 0.2471, 0.9542, 0.2595, 0.9539, 0.2471, 0.9399, 0.2471, 0.941, 0.2595, 0.9278, 0.2625, 0.941, 0.2595, 0.9399, 0.2471, 0.9225, 0.2471, 0.9221, 0.2864, 0.9278, 0.2625, 0.9225, 0.2471, 0.9007, 0.2471, 0.6639, 0.8977, 0.6639, 0.8612, 0.6734, 0.867, 0.6713, 0.9052, 0.6312, 0.9317, 0.6639, 0.8977, 0.6713, 0.9052, 0.6335, 0.9419, 0.7773, 0.7462, 0.7845, 0.7571, 0.7131, 0.7954, 0.705, 0.7857, 0.8379, 0.7566, 0.7845, 0.7571, 0.7773, 0.7462, 0.8311, 0.7483, 0.8724, 0.7207, 0.8379, 0.7566, 0.8311, 0.7483, 0.8595, 0.7203, 0.865, 0.1295, 0.8706, 0.4109, 0.8595, 0.4116, 0.8595, 0.1355, 0.3394, 0.1355, 0.06362, 0.1355, 0.0574, 0.1296, 0.1981, 0.1271, 0.3389, 0.1246, 0.5838, 0.1247, 0.865, 0.1295, 0.8595, 0.1355, 0.5837, 0.1355, 0.5837, 0.1355, 0.3394, 0.1355, 0.3389, 0.1246, 0.5838, 0.1247, 0.0524, 0.4111, 0.0574, 0.1296, 0.06362, 0.1355, 0.06362, 0.4116, 0.06362, 0.6559, 0.06362, 0.9317, 0.0572, 0.9373, 0.0525, 0.656, 0.0525, 0.656, 0.0524, 0.4111, 0.06362, 0.4116, 0.06362, 0.6559, 0.3387, 0.9429, 0.0572, 0.9373, 0.06362, 0.9317, 0.3394, 0.9317, 0.5837, 0.9317, 0.6312, 0.9317, 0.6335, 0.9419, 0.5829, 0.9432, 0.5829, 0.9432, 0.3387, 0.9429, 0.3394, 0.9317, 0.5837, 0.9317, 0.8595, 0.6559, 0.8595, 0.4116, 0.8706, 0.4109, 0.8712, 0.6553, 0.8724, 0.7207, 0.8595, 0.7203, 0.8595, 0.6559, 0.8712, 0.6553, 0.8595, 0.6559, 0.8595, 0.7203, 0.7773, 0.7462, 0.8595, 0.1355, 0.8595, 0.4116, 0.8194, 0.1759, 0.6639, 0.8612, 0.6639, 0.8977, 0.6312, 0.9317, 0.5837, 0.9317, 0.3394, 0.9317, 0.6639, 0.8612, 0.3394, 0.9317, 0.06362, 0.9317, 0.06362, 0.6559, 0.6639, 0.8612, 0.6312, 0.9317, 0.5837, 0.9317, 0.705, 0.7857, 0.6639, 0.8612, 0.3394, 0.9317, 0.3394, 0.9317, 0.06362, 0.6559, 0.1037, 0.6053, 0.705, 0.7857, 0.3394, 0.9317, 0.1037, 0.6053, 0.06362, 0.6559, 0.06362, 0.4116, 0.1037, 0.6053, 0.06362, 0.4116, 0.1037, 0.3715, 0.1037, 0.6053, 0.1037, 0.6053, 0.8194, 0.6054, 0.705, 0.7857, 0.8194, 0.6054, 0.8595, 0.6559, 0.7773, 0.7462, 0.8595, 0.7203, 0.8311, 0.7483, 0.7773, 0.7462, 0.7773, 0.7462, 0.705, 0.7857, 0.8194, 0.6054, 0.8595, 0.4116, 0.8595, 0.6559, 0.8194, 0.6054, 0.8595, 0.4116, 0.8194, 0.6054, 0.8194, 0.1759, 0.3394, 0.1355, 0.5837, 0.1355, 0.8194, 0.1759, 0.5837, 0.1355, 0.8595, 0.1355, 0.8194, 0.1759, 0.1037, 0.3715, 0.06362, 0.4116, 0.1037, 0.1759, 0.06362, 0.4116, 0.06362, 0.1355, 0.1037, 0.1759, 0.06362, 0.1355, 0.3394, 0.1355, 0.1037, 0.1759, 0.8194, 0.1759, 0.1037, 0.1759, 0.3394, 0.1355])
me_modelcomponent.materials.append(mat_default_obj)
me_modelcomponent.use_remesh_preserve_volume = False
me_modelcomponent.use_remesh_preserve_attributes = False
me_modelcomponent.use_mirror_vertex_groups = False
me_modelcomponent.update()
me_modelcomponent.normals_split_custom_set([tuple(v) for v in zip(*[iter([0.02959, 0.1676, 0.9854, 0.8018, 0.07711, 0.5926, 0.8639, 0.4108, 0.2913, 0.03869, 0.8625, 0.5046, 1.0, -2.45e-07, 0.0, 0.8627, 0.4148, -0.2894, 0.8639, 0.4108, 0.2913, 0.0301, 0.001399, 0.9995, 0.7609, 0.0113, 0.6488, 0.8018, 0.07711, 0.5926, 0.02959, 0.1676, 0.9854, -0.7947, 0.06942, 0.603, -0.8597, 0.4167, 0.2955, -1.0, -2.637e-07, 0.0, -0.7676, -3.232e-07, 0.6409, 0.7778, -1.596e-07, -0.6285, 0.0378, 0.0, -0.9993, 0.03479, 0.1666, -0.9854, 0.8033, 0.06899, -0.5916, 0.8033, 0.06899, -0.5916, 0.03479, 0.1666, -0.9854, 0.04002, 0.8621, -0.5052, 0.8627, 0.4148, -0.2894, 0.04002, 0.8621, -0.5052, 0.03869, 0.8625, 0.5046, 0.8639, 0.4108, 0.2913, 0.8627, 0.4148, -0.2894, -1.0, -2.637e-07, 0.0, -0.8627, 0.4148, -0.2894, -0.8033, 0.06891, -0.5916, -0.7778, -4.346e-06, -0.6285, -0.8627, 0.4148, -0.2894, -1.0, -2.637e-07, 0.0, -0.8597, 0.4167, 0.2955, 1.0, -2.45e-07, 0.0, 0.8639, 0.4108, 0.2913, 0.8018, 0.07711, 0.5926, 0.7609, 0.0113, 0.6488, 0.8627, 0.4148, -0.2894, 1.0, -2.45e-07, 0.0, 0.7778, -1.596e-07, -0.6285, 0.8033, 0.06899, -0.5916, -0.03481, 0.1666, -0.9854, 0.03479, 0.1666, -0.9854, 0.0378, 0.0, -0.9993, -0.03778, -0.0001732, -0.9993, -0.04, 0.8621, -0.5052, 0.04002, 0.8621, -0.5052, 0.03479, 0.1666, -0.9854, -0.03481, 0.1666, -0.9854, -0.03867, 0.8625, 0.5046, 0.03869, 0.8625, 0.5046, 0.04002, 0.8621, -0.5052, -0.04, 0.8621, -0.5052, -0.03217, 0.1668, 0.9855, 0.02959, 0.1676, 0.9854, 0.03869, 0.8625, 0.5046, -0.03867, 0.8625, 0.5046, -0.0346, 0.0, 0.9994, 0.0301, 0.001399, 0.9995, 0.02959, 0.1676, 0.9854, -0.03217, 0.1668, 0.9855, -0.03778, -0.0001732, -0.9993, -0.7778, -4.346e-06, -0.6285, -0.8033, 0.06891, -0.5916, -0.03481, 0.1666, -0.9854, -0.04, 0.8621, -0.5052, -0.03481, 0.1666, -0.9854, -0.8033, 0.06891, -0.5916, -0.8627, 0.4148, -0.2894, -0.8627, 0.4148, -0.2894, -0.8597, 0.4167, 0.2955, -0.03867, 0.8625, 0.5046, -0.04, 0.8621, -0.5052, -0.7947, 0.06942, 0.603, -0.03217, 0.1668, 0.9855, -0.03867, 0.8625, 0.5046, -0.8597, 0.4167, 0.2955, -0.7676, -3.232e-07, 0.6409, -0.0346, 0.0, 0.9994, -0.03217, 0.1668, 0.9855, -0.7947, 0.06942, 0.603, -0.2171, 0.5444, 0.8103, 0.2171, 0.5443, 0.8103, 0.2171, 0.5443, 0.8103, -0.2171, 0.5444, 0.8103, 0.2171, 0.5443, 0.8103, 0.5932, 0.5443, 0.5932, 0.5932, 0.5443, 0.5932, 0.2171, 0.5443, 0.8103, 0.5932, 0.5443, 0.5932, 0.8103, 0.5443, 0.217, 0.8103, 0.5443, 0.2171, 0.5932, 0.5443, 0.5932, 0.8103, 0.5443, 0.217, 0.8103, 0.5444, -0.2171, 0.8103, 0.5444, -0.217, 0.8103, 0.5443, 0.2171, 0.8103, 0.5444, -0.2171, 0.5932, 0.5444, -0.5931, 0.5931, 0.5444, -0.5931, 0.8103, 0.5444, -0.217, 0.5932, 0.5444, -0.5931, 0.2171, 0.5443, -0.8103, 0.2171, 0.5443, -0.8103, 0.5931, 0.5444, -0.5931, 0.2171, 0.5443, -0.8103, -0.2171, 0.5443, -0.8103, -0.2171, 0.5443, -0.8103, 0.2171, 0.5443, -0.8103, -0.2171, 0.5443, -0.8103, -0.5931, 0.5443, -0.5932, -0.5932, 0.5443, -0.5932, -0.2171, 0.5443, -0.8103, -0.5931, 0.5443, -0.5932, -0.8103, 0.5443, -0.2172, -0.8103, 0.5443, -0.2171, -0.5932, 0.5443, -0.5932, -0.8103, 0.5443, -0.2172, -0.8103, 0.5443, 0.2171, -0.8103, 0.5443, 0.2172, -0.8103, 0.5443, -0.2171, -0.8103, 0.5443, 0.2171, -0.5932, 0.5443, 0.5932, -0.5932, 0.5443, 0.5932, -0.8103, 0.5443, 0.2172, -0.5932, 0.5443, 0.5932, -0.2171, 0.5444, 0.8103, -0.2171, 0.5444, 0.8103, -0.5932, 0.5443, 0.5932, -0.1033, 0.9169, 0.3855, -0.02419, 0.9956, 0.09058, -0.06619, 0.9956, 0.06621, -0.2822, 0.9169, 0.2822, -0.02419, 0.9956, 0.09058, -0.1033, 0.9169, 0.3855, 0.1032, 0.917, 0.3854, 0.0242, 0.9956, 0.09048, 0.0242, 0.9956, 0.09048, 0.1032, 0.917, 0.3854, 0.282, 0.9171, 0.2819, 0.06618, 0.9956, 0.06619, 0.06618, 0.9956, 0.06619, 0.282, 0.9171, 0.2819, 0.3852, 0.917, 0.1032, 0.0905, 0.9956, 0.02421, 0.0905, 0.9956, 0.02421, 0.3852, 0.917, 0.1032, 0.3855, 0.9169, -0.1032, 0.09052, 0.9956, -0.0242, 0.09052, 0.9956, -0.0242, 0.3855, 0.9169, -0.1032, 0.2821, 0.9169, -0.2821, 0.06629, 0.9956, -0.06628, 0.06629, 0.9956, -0.06628, 0.2821, 0.9169, -0.2821, 0.1032, 0.917, -0.3853, 0.02419, 0.9956, -0.09051, 0.02419, 0.9956, -0.09051, 0.1032, 0.917, -0.3853, -0.1032, 0.917, -0.3852, -0.02419, 0.9956, -0.0905, -0.02419, 0.9956, -0.0905, -0.1032, 0.917, -0.3852, -0.282, 0.917, -0.282, -0.0662, 0.9956, -0.0663, -0.0662, 0.9956, -0.0663, -0.282, 0.917, -0.282, -0.3851, 0.9171, -0.1032, -0.09053, 0.9956, -0.0243, -0.09053, 0.9956, -0.0243, -0.3851, 0.9171, -0.1032, -0.3852, 0.917, 0.1033, -0.09053, 0.9956, 0.02421, -0.09053, 0.9956, 0.02421, -0.3852, 0.917, 0.1033, -0.2822, 0.9169, 0.2822, -0.06619, 0.9956, 0.06621, -0.02419, 0.9956, 0.09058, 0.0242, 0.9956, 0.09048, -0.03299, 0.9918, -0.1231, 0.03299, 0.9918, -0.1231, 0.0242, 0.9956, 0.09048, 0.06618, 0.9956, 0.06619, -0.0902, 0.9918, -0.0901, -0.03299, 0.9918, -0.1231, 0.06618, 0.9956, 0.06619, 0.0905, 0.9956, 0.02421, -0.1231, 0.9918, -0.033, -0.0902, 0.9918, -0.0901, 0.0905, 0.9956, 0.02421, 0.09052, 0.9956, -0.0242, -0.1231, 0.9918, 0.033, -0.1231, 0.9918, -0.033, 0.09052, 0.9956, -0.0242, 0.06629, 0.9956, -0.06628, -0.09011, 0.9918, 0.09011, -0.1231, 0.9918, 0.033, 0.06629, 0.9956, -0.06628, 0.02419, 0.9956, -0.09051, -0.033, 0.9918, 0.1231, -0.09011, 0.9918, 0.09011, 0.02419, 0.9956, -0.09051, -0.02419, 0.9956, -0.0905, 0.033, 0.9918, 0.1231, -0.033, 0.9918, 0.1231, -0.02419, 0.9956, -0.0905, -0.0662, 0.9956, -0.0663, 0.0901, 0.9918, 0.09011, 0.033, 0.9918, 0.1231, -0.0662, 0.9956, -0.0663, -0.09053, 0.9956, -0.0243, 0.1231, 0.9918, 0.033, 0.0901, 0.9918, 0.09011, -0.09053, 0.9956, -0.0243, -0.09053, 0.9956, 0.02421, 0.1231, 0.9918, -0.033, 0.1231, 0.9918, 0.033, -0.09053, 0.9956, 0.02421, -0.06619, 0.9956, 0.06621, 0.09011, 0.9918, -0.09011, 0.1231, 0.9918, -0.033, -0.06619, 0.9956, 0.06621, -0.02419, 0.9956, 0.09058, 0.03299, 0.9918, -0.1231, 0.09011, 0.9918, -0.09011, 0.0901, 0.9918, 0.09011, 0.0, 1.0, 2.186e-08, 0.033, 0.9918, 0.1231, -0.03299, 0.9918, -0.1231, -0.0902, 0.9918, -0.0901, 0.0, 1.0, 2.186e-08, 0.0, 1.0, 2.186e-08, -0.0902, 0.9918, -0.0901, -0.1231, 0.9918, -0.033, 0.0, 1.0, 2.186e-08, -0.1231, 0.9918, -0.033, -0.1231, 0.9918, 0.033, 0.0, 1.0, 2.186e-08, -0.1231, 0.9918, 0.033, -0.09011, 0.9918, 0.09011, 0.0, 1.0, 2.186e-08, -0.09011, 0.9918, 0.09011, -0.033, 0.9918, 0.1231, 0.0, 1.0, 2.186e-08, -0.033, 0.9918, 0.1231, 0.033, 0.9918, 0.1231, 0.1231, 0.9918, 0.033, 0.0, 1.0, 2.186e-08, 0.0901, 0.9918, 0.09011, 0.1231, 0.9918, -0.033, 0.0, 1.0, 2.186e-08, 0.1231, 0.9918, 0.033, 0.09011, 0.9918, -0.09011, 0.0, 1.0, 2.186e-08, 0.1231, 0.9918, -0.033, 0.03299, 0.9918, -0.1231, 0.0, 1.0, 2.186e-08, 0.09011, 0.9918, -0.09011, -0.03299, 0.9918, -0.1231, 0.0, 1.0, 2.186e-08, 0.03299, 0.9918, -0.1231, -0.03179, 0.6943, 0.7189, -0.01589, 0.6893, 0.7243, -0.09106, 0.8803, 0.4657, -0.1563, 0.9753, 0.1563, -0.5932, 0.5441, 0.5933, 0.4956, 0.868, 0.03189, 0.4964, 0.8675, -0.03178, 0.5113, 0.8571, -0.06219, 0.5096, 0.8582, 0.06218, -0.4956, 0.868, -0.0319, -0.4956, 0.868, 0.0319, -0.5096, 0.8581, 0.06229, -0.5096, 0.8581, -0.0623, 0.03159, 0.8676, -0.4963, -0.0319, 0.868, -0.4956, -0.0623, 0.8581, -0.5096, 0.0618, 0.8573, -0.5111, -0.1563, 0.9753, 0.1563, -0.7243, 0.6893, 0.01589, -0.7189, 0.6943, 0.03179, -0.5932, 0.5441, 0.5933, 0.1563, 0.9753, 0.1563, 0.01589, 0.6893, 0.7243, 0.03179, 0.6943, 0.7189, 0.5932, 0.5441, 0.5933, -0.03179, 0.6943, 0.7189, -0.03189, 0.868, 0.4956, -0.06222, 0.8581, 0.5096, -0.01589, 0.6893, 0.7243, -0.03189, 0.868, 0.4956, 0.03189, 0.868, 0.4956, 0.06222, 0.8581, 0.5096, -0.06222, 0.8581, 0.5096, 0.03179, 0.6943, 0.7189, 0.01589, 0.6893, 0.7243, 0.06222, 0.8581, 0.5096, 0.03189, 0.868, 0.4956, -0.7189, 0.6943, 0.03179, -0.7243, 0.6893, 0.01589, -0.5096, 0.8581, 0.06229, -0.4956, 0.868, 0.0319, -0.4257, 0.7985, -0.4257, -0.4257, 0.7985, -0.4257, -0.7189, 0.6943, -0.0318, -0.7243, 0.6893, -0.01589, -0.7189, 0.6943, -0.0318, -0.4956, 0.868, -0.0319, -0.5096, 0.8581, -0.0623, -0.7243, 0.6893, -0.01589, -0.8822, 0.4199, 0.2129, -0.8822, 0.4199, -0.2129, -0.4605, 0.8876, -9.464e-08, -0.4605, 0.8876, -2.61e-07, 0.2173, 0.4068, 0.8873, -0.2173, 0.4068, 0.8873, -2.114e-07, 0.8876, 0.4605, 6.997e-08, 0.8876, 0.4605, -0.4257, 0.7985, -0.4257, -0.01589, 0.6893, -0.7243, -0.0318, 0.6943, -0.7189, -0.4257, 0.7985, -0.4257, -0.0318, 0.6943, -0.7189, -0.01589, 0.6893, -0.7243, -0.0623, 0.8581, -0.5096, -0.0319, 0.868, -0.4956, 0.1563, 0.9753, 0.1563, 0.5932, 0.5441, 0.5933, 0.719, 0.6943, 0.03179, 0.7243, 0.6893, 0.01589, 0.719, 0.6943, 0.03179, 0.4956, 0.868, 0.03189, 0.5096, 0.8582, 0.06218, 0.7243, 0.6893, 0.01589, 0.7223, 0.6861, -0.08639, 0.7414, 0.6697, -0.0433, 0.5113, 0.8571, -0.06219, 0.4964, 0.8675, -0.03178, 0.8741, 0.4341, -0.2181, 0.8786, 0.4275, 0.2131, 0.4709, 0.8822, 0.0013, 0.4709, 0.8822, 0.001301, 0.5052, 0.701, -0.5034, 0.4984, 0.7012, -0.5099, 0.2446, 0.6708, -0.7001, 0.1632, 0.6478, -0.7441, 0.1119, 0.7082, -0.6971, 0.03159, 0.8676, -0.4963, 0.0618, 0.8573, -0.5111, 0.06649, 0.6954, -0.7155, -0.0013, 0.8822, -0.4709, -0.001298, 0.8822, -0.4709, -0.2131, 0.4275, -0.8786, 0.2181, 0.4339, -0.8741, 0.8332, 0.553, 0.004372, 0.8332, 0.553, 0.004367, 0.6921, 0.6643, -0.2823, 0.7372, 0.6423, -0.2098, 0.6921, 0.6643, -0.2823, 0.4984, 0.7012, -0.5099, 0.5052, 0.701, -0.5034, 0.7372, 0.6423, -0.2098, 0.05768, 0.9966, -0.0595, 0.8225, 0.2141, -0.5269, 0.8652, 0.2234, -0.4489, 0.07532, 0.9969, -0.02062, -0.04186, 0.5666, -0.8229, -0.04187, 0.5666, -0.8229, 0.1632, 0.6478, -0.7441, 0.2446, 0.6708, -0.7001, 0.7644, 0.6446, 0.01559, 0.7644, 0.6446, 0.01559, 0.7414, 0.6697, -0.0433, 0.7223, 0.6861, -0.08639, 0.0028, 0.6741, -0.7386, 0.002803, 0.6741, -0.7386, 0.1119, 0.7082, -0.6971, 0.06649, 0.6954, -0.7155, 0.4828, 0.7209, -0.4972, 0.4828, 0.7209, -0.4972, 0.4828, 0.7209, -0.4972, 0.4828, 0.7209, -0.4972, 0.4767, 0.7417, -0.4719, 0.4767, 0.7417, -0.4719, 0.4767, 0.7417, -0.4719, 0.4767, 0.7417, -0.4719, 0.5, 0.0, -0.866, -0.5, 0.0, -0.866, -0.5, 0.0, -0.866, 0.5, 0.0, -0.866, -0.5, 0.0, -0.866, -1.0, 0.0, 1.284e-05, -1.0, 0.0, 1.144e-05, -0.5, 0.0, -0.866, -1.0, 0.0, 1.284e-05, -0.5, 0.0, 0.866, -0.5, 0.0, 0.866, -1.0, 0.0, 1.144e-05, -0.5, 0.0, 0.866, 0.5, 0.0, 0.866, 0.5, 0.0, 0.866, -0.5, 0.0, 0.866, 0.5, 0.0, 0.866, 1.0, 0.0, 1.284e-05, 1.0, 0.0, 1.144e-05, 0.5, 0.0, 0.866, 1.0, 0.0, 1.284e-05, 0.5, 0.0, -0.866, 0.5, 0.0, -0.866, 1.0, 0.0, 1.144e-05, 0.0, 1.0, 0.0, 0.0, 1.0, 0.0, 0.0, 1.0, 0.0, 0.0, 1.0, 0.0, 1.0, 0.0, 0.0, 1.0, 0.0, 0.0, 1.0, 0.0, 0.0, 1.0, 0.0, 0.0, -1.0, 0.0, 0.0, -1.0, 0.0, 0.0, -1.0, 0.0, 0.0, -1.0, 0.0, 0.0, 0.09329, 0.1715, 0.9808, 0.8018, 0.07711, 0.5926, 0.8639, 0.4108, 0.2913, 0.123, 0.8551, 0.5036, 1.0, 8.363e-08, 0.0, 0.8627, 0.4148, -0.2894, 0.8639, 0.4108, 0.2913, 0.09233, 0.0043, 0.9957, 0.7609, 0.0113, 0.6488, 0.8018, 0.07711, 0.5926, 0.09329, 0.1715, 0.9808, -0.7947, 0.06942, 0.603, -0.8597, 0.4167, 0.2954, -1.0, 1.134e-07, 0.0, -0.7677, 1.616e-07, 0.6408, 0.7778, 0.0, -0.6285, 0.1155, 0.0, -0.9933, 0.1096, 0.1683, -0.9796, 0.8033, 0.06899, -0.5916, 0.8033, 0.06899, -0.5916, 0.1096, 0.1683, -0.9796, 0.127, 0.8535, -0.5054, 0.8627, 0.4148, -0.2894, 0.127, 0.8535, -0.5054, 0.123, 0.8551, 0.5036, 0.8639, 0.4108, 0.2913, 0.8627, 0.4148, -0.2894, -1.0, 1.134e-07, 0.0, -0.8627, 0.4148, -0.2894, -0.8033, 0.06899, -0.5916, -0.7778, 0.0001098, -0.6285, -0.8627, 0.4148, -0.2894, -1.0, 1.134e-07, 0.0, -0.8597, 0.4167, 0.2954, 1.0, 8.363e-08, 0.0, 0.8639, 0.4108, 0.2913, 0.8018, 0.07711, 0.5926, 0.7609, 0.0113, 0.6488, 0.8627, 0.4148, -0.2894, 1.0, 8.363e-08, 0.0, 0.7778, 0.0, -0.6285, 0.8033, 0.06899, -0.5916, -0.1096, 0.1683, -0.9796, 0.1096, 0.1683, -0.9796, 0.1155, 0.0, -0.9933, -0.1155, -9.05e-09, -0.9933, -0.127, 0.8535, -0.5054, 0.127, 0.8535, -0.5054, 0.1096, 0.1683, -0.9796, -0.1096, 0.1683, -0.9796, -0.123, 0.8551, 0.5036, 0.123, 0.8551, 0.5036, 0.127, 0.8535, -0.5054, -0.127, 0.8535, -0.5054, -0.1015, 0.1689, 0.9804, 0.09329, 0.1715, 0.9808, 0.123, 0.8551, 0.5036, -0.123, 0.8551, 0.5036, -0.1058, 0.0, 0.9944, 0.09233, 0.0043, 0.9957, 0.09329, 0.1715, 0.9808, -0.1015, 0.1689, 0.9804, -0.1155, -9.05e-09, -0.9933, -0.7778, 0.0001098, -0.6285, -0.8033, 0.06899, -0.5916, -0.1096, 0.1683, -0.9796, -0.127, 0.8535, -0.5054, -0.1096, 0.1683, -0.9796, -0.8033, 0.06899, -0.5916, -0.8627, 0.4148, -0.2894, -0.8627, 0.4148, -0.2894, -0.8597, 0.4167, 0.2954, -0.123, 0.8551, 0.5036, -0.127, 0.8535, -0.5054, -0.7947, 0.06942, 0.603, -0.1015, 0.1689, 0.9804, -0.123, 0.8551, 0.5036, -0.8597, 0.4167, 0.2954, -0.7677, 1.616e-07, 0.6408, -0.1058, 0.0, 0.9944, -0.1015, 0.1689, 0.9804, -0.7947, 0.06942, 0.603, -0.9808, 0.1715, -0.09327, -0.5036, 0.8551, -0.123, -0.2913, 0.4108, -0.8639, -0.5926, 0.07722, -0.8018, -2.553e-07, 0.0, -1.0, -0.2913, 0.4108, -0.8639, 0.2894, 0.4148, -0.8627, -0.9957, 0.004299, -0.09228, -0.9808, 0.1715, -0.09327, -0.5926, 0.07722, -0.8018, -0.6488, 0.01076, -0.7609, -0.603, 0.06942, 0.7947, -0.6409, 0.0002057, 0.7676, -1.196e-07, 0.0, 1.0, -0.2954, 0.4167, 0.8597, 0.6285, -9.921e-09, -0.7778, 0.5916, 0.06899, -0.8033, 0.9796, 0.1683, -0.1096, 0.9933, 3.968e-05, -0.1155, 0.5916, 0.06899, -0.8033, 0.2894, 0.4148, -0.8627, 0.5054, 0.8535, -0.127, 0.9796, 0.1683, -0.1096, 0.5054, 0.8535, -0.127, 0.2894, 0.4148, -0.8627, -0.2913, 0.4108, -0.8639, -0.5036, 0.8551, -0.123, -1.196e-07, 0.0, 1.0, 0.6285, 0.0, 0.7778, 0.5916, 0.06899, 0.8033, 0.2894, 0.4148, 0.8627, 0.2894, 0.4148, 0.8627, -0.2954, 0.4167, 0.8597, -1.196e-07, 0.0, 1.0, -2.553e-07, 0.0, -1.0, -0.6488, 0.01076, -0.7609, -0.5926, 0.07722, -0.8018, -0.2913, 0.4108, -0.8639, 0.2894, 0.4148, -0.8627, 0.5916, 0.06899, -0.8033, 0.6285, -9.921e-09, -0.7778, -2.553e-07, 0.0, -1.0, 0.9796, 0.1682, 0.1096, 0.9933, 0.0, 0.1155, 0.9933, 3.968e-05, -0.1155, 0.9796, 0.1683, -0.1096, 0.5054, 0.8535, 0.127, 0.9796, 0.1682, 0.1096, 0.9796, 0.1683, -0.1096, 0.5054, 0.8535, -0.127, -0.5036, 0.8551, 0.123, 0.5054, 0.8535, 0.127, 0.5054, 0.8535, -0.127, -0.5036, 0.8551, -0.123, -0.9804, 0.1689, 0.1015, -0.5036, 0.8551, 0.123, -0.5036, 0.8551, -0.123, -0.9808, 0.1715, -0.09327, -0.9944, 3.708e-05, 0.1058, -0.9804, 0.1689, 0.1015, -0.9808, 0.1715, -0.09327, -0.9957, 0.004299, -0.09228, 0.9933, 0.0, 0.1155, 0.9796, 0.1682, 0.1096, 0.5916, 0.06899, 0.8033, 0.6285, 0.0, 0.7778, 0.5054, 0.8535, 0.127, 0.2894, 0.4148, 0.8627, 0.5916, 0.06899, 0.8033, 0.9796, 0.1682, 0.1096, 0.2894, 0.4148, 0.8627, 0.5054, 0.8535, 0.127, -0.5036, 0.8551, 0.123, -0.2954, 0.4167, 0.8597, -0.603, 0.06942, 0.7947, -0.2954, 0.4167, 0.8597, -0.5036, 0.8551, 0.123, -0.9804, 0.1689, 0.1015, -0.6409, 0.0002057, 0.7676, -0.603, 0.06942, 0.7947, -0.9804, 0.1689, 0.1015, -0.9944, 3.708e-05, 0.1058, 0.9854, 0.1676, -0.02962, 0.5926, 0.0771, -0.8018, 0.2913, 0.4108, -0.8639, 0.5046, 0.8625, -0.03869, 3.228e-08, 0.0, -1.0, -0.2894, 0.4148, -0.8627, 0.2913, 0.4108, -0.8639, 0.9995, 0.001413, -0.0301, 0.6488, 0.0113, -0.7609, 0.5926, 0.0771, -0.8018, 0.9854, 0.1676, -0.02962, 0.603, 0.06942, 0.7947, 0.2955, 0.4167, 0.8597, 0.0, 0.0, 1.0, 0.6409, 0.0, 0.7676, -0.6285, 0.0, -0.7778, -0.9993, 0.0, -0.0378, -0.9854, 0.1666, -0.03478, -0.5916, 0.06899, -0.8033, -0.5916, 0.06899, -0.8033, -0.9854, 0.1666, -0.03478, -0.5052, 0.8621, -0.04002, -0.2894, 0.4148, -0.8627, -0.5052, 0.8621, -0.04002, 0.5046, 0.8625, -0.03869, 0.2913, 0.4108, -0.8639, -0.2894, 0.4148, -0.8627, 0.0, 0.0, 1.0, -0.2894, 0.4148, 0.8627, -0.5916, 0.06891, 0.8033, -0.6285, -9.921e-09, 0.7778, -0.2894, 0.4148, 0.8627, 0.0, 0.0, 1.0, 0.2955, 0.4167, 0.8597, 3.228e-08, 0.0, -1.0, 0.2913, 0.4108, -0.8639, 0.5926, 0.0771, -0.8018, 0.6488, 0.0113, -0.7609, -0.2894, 0.4148, -0.8627, 3.228e-08, 0.0, -1.0, -0.6285, 0.0, -0.7778, -0.5916, 0.06899, -0.8033, -0.9854, 0.1666, 0.03481, -0.9854, 0.1666, -0.03478, -0.9993, 0.0, -0.0378, -0.9993, 8.662e-05, 0.03778, -0.5052, 0.8621, 0.04, -0.5052, 0.8621, -0.04002, -0.9854, 0.1666, -0.03478, -0.9854, 0.1666, 0.03481, 0.5046, 0.8625, 0.03867, 0.5046, 0.8625, -0.03869, -0.5052, 0.8621, -0.04002, -0.5052, 0.8621, 0.04, 0.9855, 0.1668, 0.03217, 0.9854, 0.1676, -0.02962, 0.5046, 0.8625, -0.03869, 0.5046, 0.8625, 0.03867, 0.9994, 0.0, 0.0346, 0.9995, 0.001413, -0.0301, 0.9854, 0.1676, -0.02962, 0.9855, 0.1668, 0.03217, -0.9993, 8.662e-05, 0.03778, -0.6285, -9.921e-09, 0.7778, -0.5916, 0.06891, 0.8033, -0.9854, 0.1666, 0.03481, -0.5052, 0.8621, 0.04, -0.9854, 0.1666, 0.03481, -0.5916, 0.06891, 0.8033, -0.2894, 0.4148, 0.8627, -0.2894, 0.4148, 0.8627, 0.2955, 0.4167, 0.8597, 0.5046, 0.8625, 0.03867, -0.5052, 0.8621, 0.04, 0.603, 0.06942, 0.7947, 0.9855, 0.1668, 0.03217, 0.5046, 0.8625, 0.03867, 0.2955, 0.4167, 0.8597, 0.6409, 0.0, 0.7676, 0.9994, 0.0, 0.0346, 0.9855, 0.1668, 0.03217, 0.603, 0.06942, 0.7947, 0.9854, 0.1676, 0.0296, 0.5046, 0.8625, 0.03868, 0.2913, 0.4108, 0.8639, 0.5926, 0.0771, 0.8018, 1.115e-07, 0.0, 1.0, 0.2913, 0.4108, 0.8639, -0.2894, 0.4148, 0.8627, 0.9995, 0.001398, 0.0301, 0.9854, 0.1676, 0.0296, 0.5926, 0.0771, 0.8018, 0.6488, 0.01076, 0.7609, 0.603, 0.06949, -0.7947, 0.6409, -9.744e-05, -0.7676, 4.783e-07, 0.0, -1.0, 0.2955, 0.4167, -0.8597, -0.6285, 5.44e-05, 0.7778, -0.5916, 0.06899, 0.8033, -0.9854, 0.1666, 0.03477, -0.9993, 0.0001316, 0.0378, -0.5916, 0.06899, 0.8033, -0.2894, 0.4148, 0.8627, -0.5052, 0.8621, 0.04002, -0.9854, 0.1666, 0.03477, -0.5052, 0.8621, 0.04002, -0.2894, 0.4148, 0.8627, 0.2913, 0.4108, 0.8639, 0.5046, 0.8625, 0.03868, 4.783e-07, 0.0, -1.0, -0.6285, 0.0, -0.7778, -0.5916, 0.06892, -0.8033, -0.2894, 0.4148, -0.8627, -0.2894, 0.4148, -0.8627, 0.2955, 0.4167, -0.8597, 4.783e-07, 0.0, -1.0, 1.115e-07, 0.0, 1.0, 0.6488, 0.01076, 0.7609, 0.5926, 0.0771, 0.8018, 0.2913, 0.4108, 0.8639, -0.2894, 0.4148, 0.8627, -0.5916, 0.06899, 0.8033, -0.6285, 5.44e-05, 0.7778, 1.115e-07, 0.0, 1.0, -0.9854, 0.1666, -0.03482, -0.9993, 0.0, -0.03778, -0.9993, 0.0001316, 0.0378, -0.9854, 0.1666, 0.03477, -0.5052, 0.8621, -0.04, -0.9854, 0.1666, -0.03482, -0.9854, 0.1666, 0.03477, -0.5052, 0.8621, 0.04002, 0.5046, 0.8625, -0.03867, -0.5052, 0.8621, -0.04, -0.5052, 0.8621, 0.04002, 0.5046, 0.8625, 0.03868, 0.9855, 0.1668, -0.03217, 0.5046, 0.8625, -0.03867, 0.5046, 0.8625, 0.03868, 0.9854, 0.1676, 0.0296, 0.9994, 6.42e-05, -0.0346, 0.9855, 0.1668, -0.03217, 0.9854, 0.1676, 0.0296, 0.9995, 0.001398, 0.0301, -0.9993, 0.0, -0.03778, -0.9854, 0.1666, -0.03482, -0.5916, 0.06892, -0.8033, -0.6285, 0.0, -0.7778, -0.5052, 0.8621, -0.04, -0.2894, 0.4148, -0.8627, -0.5916, 0.06892, -0.8033, -0.9854, 0.1666, -0.03482, -0.2894, 0.4148, -0.8627, -0.5052, 0.8621, -0.04, 0.5046, 0.8625, -0.03867, 0.2955, 0.4167, -0.8597, 0.603, 0.06949, -0.7947, 0.2955, 0.4167, -0.8597, 0.5046, 0.8625, -0.03867, 0.9855, 0.1668, -0.03217, 0.6409, -9.744e-05, -0.7676, 0.603, 0.06949, -0.7947, 0.9855, 0.1668, -0.03217, 0.9994, 6.42e-05, -0.0346, 0.02961, 0.1676, -0.9854, 0.03868, 0.8625, -0.5046, 0.8639, 0.4108, -0.2913, 0.8018, 0.07721, -0.5926, 1.0, -2.311e-07, 0.0, 0.8639, 0.4108, -0.2913, 0.8627, 0.4148, 0.2894, 0.0301, 0.001399, -0.9995, 0.02961, 0.1676, -0.9854, 0.8018, 0.07721, -0.5926, 0.7609, 0.01076, -0.6488, -0.7947, 0.06949, -0.603, -0.7676, 0.0001125, -0.6409, -1.0, -1.442e-07, 0.0, -0.8597, 0.4167, -0.2955, 0.7778, -1.479e-07, 0.6285, 0.8033, 0.06899, 0.5916, 0.03477, 0.1666, 0.9854, 0.0378, 6.236e-05, 0.9993, 0.8033, 0.06899, 0.5916, 0.8627, 0.4148, 0.2894, 0.04002, 0.8621, 0.5052, 0.03477, 0.1666, 0.9854, 0.04002, 0.8621, 0.5052, 0.8627, 0.4148, 0.2894, 0.8639, 0.4108, -0.2913, 0.03868, 0.8625, -0.5046, -1.0, -1.442e-07, 0.0, -0.7778, 0.0, 0.6285, -0.8033, 0.06891, 0.5916, -0.8627, 0.4148, 0.2894, -0.8627, 0.4148, 0.2894, -0.8597, 0.4167, -0.2955, -1.0, -1.442e-07, 0.0, 1.0, -2.311e-07, 0.0, 0.7609, 0.01076, -0.6488, 0.8018, 0.07721, -0.5926, 0.8639, 0.4108, -0.2913, 0.8627, 0.4148, 0.2894, 0.8033, 0.06899, 0.5916, 0.7778, -1.479e-07, 0.6285, 1.0, -2.311e-07, 0.0, -0.03482, 0.1666, 0.9854, -0.03778, 0.0, 0.9993, 0.0378, 6.236e-05, 0.9993, 0.03477, 0.1666, 0.9854, -0.04, 0.8621, 0.5052, -0.03482, 0.1666, 0.9854, 0.03477, 0.1666, 0.9854, 0.04002, 0.8621, 0.5052, -0.03867, 0.8625, -0.5046, -0.04, 0.8621, 0.5052, 0.04002, 0.8621, 0.5052, 0.03868, 0.8625, -0.5046, -0.03217, 0.1668, -0.9855, -0.03867, 0.8625, -0.5046, 0.03868, 0.8625, -0.5046, 0.02961, 0.1676, -0.9854, -0.0346, -6.42e-05, -0.9994, -0.03217, 0.1668, -0.9855, 0.02961, 0.1676, -0.9854, 0.0301, 0.001399, -0.9995, -0.03778, 0.0, 0.9993, -0.03482, 0.1666, 0.9854, -0.8033, 0.06891, 0.5916, -0.7778, 0.0, 0.6285, -0.04, 0.8621, 0.5052, -0.8627, 0.4148, 0.2894, -0.8033, 0.06891, 0.5916, -0.03482, 0.1666, 0.9854, -0.8627, 0.4148, 0.2894, -0.04, 0.8621, 0.5052, -0.03867, 0.8625, -0.5046, -0.8597, 0.4167, -0.2955, -0.7947, 0.06949, -0.603, -0.8597, 0.4167, -0.2955, -0.03867, 0.8625, -0.5046, -0.03217, 0.1668, -0.9855, -0.7676, 0.0001125, -0.6409, -0.7947, 0.06949, -0.603, -0.03217, 0.1668, -0.9855, -0.0346, -6.42e-05, -0.9994, -0.02962, 0.1676, -0.9854, -0.8018, 0.0771, -0.5926, -0.8639, 0.4108, -0.2913, -0.03869, 0.8625, -0.5046, -1.0, -2.45e-07, 0.0, -0.8627, 0.4148, 0.2894, -0.8639, 0.4108, -0.2913, -0.0301, 0.001399, -0.9995, -0.7609, 0.0113, -0.6488, -0.8018, 0.0771, -0.5926, -0.02962, 0.1676, -0.9854, 0.7947, 0.06942, -0.603, 0.8597, 0.4167, -0.2955, 1.0, -2.637e-07, 0.0, 0.7676, -3.232e-07, -0.6409, -0.7778, -1.596e-07, 0.6285, -0.0378, 0.0, 0.9993, -0.03478, 0.1666, 0.9854, -0.8033, 0.06899, 0.5916, -0.8033, 0.06899, 0.5916, -0.03478, 0.1666, 0.9854, -0.04002, 0.8621, 0.5052, -0.8627, 0.4148, 0.2894, -0.04002, 0.8621, 0.5052, -0.03869, 0.8625, -0.5046, -0.8639, 0.4108, -0.2913, -0.8627, 0.4148, 0.2894, 1.0, -2.637e-07, 0.0, 0.8627, 0.4148, 0.2894, 0.8033, 0.06891, 0.5916, 0.7778, 9.791e-05, 0.6285, 0.8627, 0.4148, 0.2894, 1.0, -2.637e-07, 0.0, 0.8597, 0.4167, -0.2955, -1.0, -2.45e-07, 0.0, -0.8639, 0.4108, -0.2913, -0.8018, 0.0771, -0.5926, -0.7609, 0.0113, -0.6488, -0.8627, 0.4148, 0.2894, -1.0, -2.45e-07, 0.0, -0.7778, -1.596e-07, 0.6285, -0.8033, 0.06899, 0.5916, 0.03481, 0.1666, 0.9854, -0.03478, 0.1666, 0.9854, -0.0378, 0.0, 0.9993, 0.03778, 6.236e-05, 0.9993, 0.04, 0.8621, 0.5052, -0.04002, 0.8621, 0.5052, -0.03478, 0.1666, 0.9854, 0.03481, 0.1666, 0.9854, 0.03867, 0.8625, -0.5046, -0.03869, 0.8625, -0.5046, -0.04002, 0.8621, 0.5052, 0.04, 0.8621, 0.5052, 0.03217, 0.1668, -0.9855, -0.02962, 0.1676, -0.9854, -0.03869, 0.8625, -0.5046, 0.03867, 0.8625, -0.5046, 0.0346, 0.0, -0.9994, -0.0301, 0.001399, -0.9995, -0.02962, 0.1676, -0.9854, 0.03217, 0.1668, -0.9855, 0.03778, 6.236e-05, 0.9993, 0.7778, 9.791e-05, 0.6285, 0.8033, 0.06891, 0.5916, 0.03481, 0.1666, 0.9854, 0.04, 0.8621, 0.5052, 0.03481, 0.1666, 0.9854, 0.8033, 0.06891, 0.5916, 0.8627, 0.4148, 0.2894, 0.8627, 0.4148, 0.2894, 0.8597, 0.4167, -0.2955, 0.03867, 0.8625, -0.5046, 0.04, 0.8621, 0.5052, 0.7947, 0.06942, -0.603, 0.03217, 0.1668, -0.9855, 0.03867, 0.8625, -0.5046, 0.8597, 0.4167, -0.2955, 0.7676, -3.232e-07, -0.6409, 0.0346, 0.0, -0.9994, 0.03217, 0.1668, -0.9855, 0.7947, 0.06942, -0.603, -0.9854, 0.1676, -0.0296, -0.5046, 0.8625, -0.03868, -0.2913, 0.4108, -0.8639, -0.5926, 0.07721, -0.8018, -2.553e-07, 0.0, -1.0, -0.2913, 0.4108, -0.8639, 0.2894, 0.4148, -0.8627, -0.9995, 0.001399, -0.0301, -0.9854, 0.1676, -0.0296, -0.5926, 0.07721, -0.8018, -0.6488, 0.01076, -0.7609, -0.603, 0.06949, 0.7947, -0.6409, -9.874e-09, 0.7676, -2.392e-07, 0.0, 1.0, -0.2955, 0.4167, 0.8597, 0.6285, -0.000124, -0.7778, 0.5916, 0.06899, -0.8033, 0.9854, 0.1666, -0.03477, 0.9993, 6.236e-05, -0.0378, 0.5916, 0.06899, -0.8033, 0.2894, 0.4148, -0.8627, 0.5052, 0.8621, -0.04002, 0.9854, 0.1666, -0.03477, 0.5052, 0.8621, -0.04002, 0.2894, 0.4148, -0.8627, -0.2913, 0.4108, -0.8639, -0.5046, 0.8625, -0.03868, -2.392e-07, 0.0, 1.0, 0.6285, 0.0, 0.7778, 0.5916, 0.06891, 0.8033, 0.2894, 0.4148, 0.8627, 0.2894, 0.4148, 0.8627, -0.2955, 0.4167, 0.8597, -2.392e-07, 0.0, 1.0, -2.553e-07, 0.0, -1.0, -0.6488, 0.01076, -0.7609, -0.5926, 0.07721, -0.8018, -0.2913, 0.4108, -0.8639, 0.2894, 0.4148, -0.8627, 0.5916, 0.06899, -0.8033, 0.6285, -0.000124, -0.7778, -2.553e-07, 0.0, -1.0, 0.9854, 0.1666, 0.03482, 0.9993, 0.0, 0.03778, 0.9993, 6.236e-05, -0.0378, 0.9854, 0.1666, -0.03477, 0.5052, 0.8621, 0.04, 0.9854, 0.1666, 0.03482, 0.9854, 0.1666, -0.03477, 0.5052, 0.8621, -0.04002, -0.5046, 0.8625, 0.03867, 0.5052, 0.8621, 0.04, 0.5052, 0.8621, -0.04002, -0.5046, 0.8625, -0.03868, -0.9855, 0.1668, 0.03218, -0.5046, 0.8625, 0.03867, -0.5046, 0.8625, -0.03868, -0.9854, 0.1676, -0.0296, -0.9994, 8.029e-05, 0.0346, -0.9855, 0.1668, 0.03218, -0.9854, 0.1676, -0.0296, -0.9995, 0.001399, -0.0301, 0.9993, 0.0, 0.03778, 0.9854, 0.1666, 0.03482, 0.5916, 0.06891, 0.8033, 0.6285, 0.0, 0.7778, 0.5052, 0.8621, 0.04, 0.2894, 0.4148, 0.8627, 0.5916, 0.06891, 0.8033, 0.9854, 0.1666, 0.03482, 0.2894, 0.4148, 0.8627, 0.5052, 0.8621, 0.04, -0.5046, 0.8625, 0.03867, -0.2955, 0.4167, 0.8597, -0.603, 0.06949, 0.7947, -0.2955, 0.4167, 0.8597, -0.5046, 0.8625, 0.03867, -0.9855, 0.1668, 0.03218, -0.6409, -9.874e-09, 0.7676, -0.603, 0.06949, 0.7947, -0.9855, 0.1668, 0.03218, -0.9994, 8.029e-05, 0.0346, 0.2783, 0.9007, 0.3336, 0.07532, 0.9969, -0.02062, 0.9771, 0.1978, -0.07777, 0.922, 0.02973, -0.386, 0.4115, 0.9036, 0.1193, 0.2783, 0.9007, 0.3336, 0.922, 0.02973, -0.386, 0.3862, 0.04264, -0.9214, 0.02178, 0.9969, -0.076, 0.4518, 0.26, -0.8534, 0.495, 0.2708, -0.8256, 0.05768, 0.9966, -0.0595, 0.3846, 0.05066, -0.9217, 0.05156, 0.2424, -0.9688, 0.02178, 0.9969, -0.076, 0.3635, 0.8658, -0.3439, 0.7433, 0.269, -0.6125, 0.3846, 0.05066, -0.9217, 0.3635, 0.8658, -0.3439, 0.01954, 0.9997, 0.01369, 0.6654, -0.3427, 0.6632, 0.8786, 0.4275, 0.2131, 0.1159, 0.9933, -0.001732, 0.1027, 0.4298, 0.897, -2.762e-08, 0.9921, 0.1258, -0.09154, 0.9912, 0.09539, -0.2836, 0.003347, 0.9589, -0.07966, 0.06585, 0.9946, -0.2173, 0.4068, 0.8873, 0.2173, 0.4068, 0.8873, 0.6654, -0.3427, 0.6632, 0.1027, 0.4298, 0.897, 0.0, 0.9921, 0.1258, 0.0, 0.9921, 0.1258, -2.762e-08, 0.9921, 0.1258, -0.2173, 0.4068, 0.8873, 0.2173, 0.4068, 0.8873, -0.8822, 0.4199, 0.2129, -0.9603, 0.02097, 0.2782, -0.09154, 0.9912, 0.09539, -0.1222, 0.9925, 3.833e-08, -0.1222, 0.9925, -8.713e-08, -0.09209, 0.9915, -0.09209, -0.9791, 0.1674, -0.1156, -0.8822, 0.4199, -0.2129, -0.8822, 0.4199, -0.2129, -0.8822, 0.4199, 0.2129, -0.1222, 0.9925, 3.833e-08, -0.1222, 0.9925, -8.713e-08, -0.2131, 0.4275, -0.8786, -0.1157, 0.1674, -0.9791, -0.09209, 0.9915, -0.09209, -0.0006457, 0.9935, -0.1142, 0.001826, 0.9945, -0.1045, 0.4115, 0.9036, 0.1193, 0.3862, 0.04264, -0.9214, 0.2181, 0.4339, -0.8741, 0.2181, 0.4339, -0.8741, -0.2131, 0.4275, -0.8786, -0.0006457, 0.9935, -0.1142, 0.001826, 0.9945, -0.1045, 0.1045, 0.9945, 0.002311, 0.1159, 0.9933, -0.001732, 0.8786, 0.4275, 0.2131, 0.8741, 0.4341, -0.2181, 0.9747, 0.212, -0.07063, 0.01954, 0.9997, 0.01369, 0.1045, 0.9945, 0.002311, 0.8741, 0.4341, -0.2181, 0.1045, 0.9945, 0.002311, 0.01954, 0.9997, 0.01369, 0.02178, 0.9969, -0.076, 0.1027, 0.4298, 0.897, 0.1159, 0.9933, -0.001732, -1.648e-07, 1.0, -3.569e-09, 0.07532, 0.9969, -0.02062, 0.2783, 0.9007, 0.3336, 0.4115, 0.9036, 0.1193, 0.001826, 0.9945, -0.1045, -0.0006457, 0.9935, -0.1142, 0.07532, 0.9969, -0.02062, -0.0006457, 0.9935, -0.1142, -0.09209, 0.9915, -0.09209, -0.1222, 0.9925, -8.713e-08, 0.07532, 0.9969, -0.02062, 0.4115, 0.9036, 0.1193, 0.001826, 0.9945, -0.1045, 0.05768, 0.9966, -0.0595, 0.07532, 0.9969, -0.02062, -0.0006457, 0.9935, -0.1142, -0.0006457, 0.9935, -0.1142, -0.1222, 0.9925, -8.713e-08, -2.146e-07, 1.0, -9.719e-08, 0.05768, 0.9966, -0.0595, -0.0006457, 0.9935, -0.1142, -2.146e-07, 1.0, -9.719e-08, -0.1222, 0.9925, -8.713e-08, -0.1222, 0.9925, 3.833e-08, -2.146e-07, 1.0, -9.719e-08, -0.1222, 0.9925, 3.833e-08, -2.336e-07, 1.0, 2.48e-07, -2.146e-07, 1.0, -9.719e-08, -2.146e-07, 1.0, -9.719e-08, 2.097e-07, 1.0, -4.293e-08, 0.05768, 0.9966, -0.0595, 2.097e-07, 1.0, -4.293e-08, 0.1045, 0.9945, 0.002311, 0.02178, 0.9969, -0.076, 0.01954, 0.9997, 0.01369, 0.3635, 0.8658, -0.3439, 0.02178, 0.9969, -0.076, 0.02178, 0.9969, -0.076, 0.05768, 0.9966, -0.0595, 2.097e-07, 1.0, -4.293e-08, 0.1159, 0.9933, -0.001732, 0.1045, 0.9945, 0.002311, 2.097e-07, 1.0, -4.293e-08, 0.1159, 0.9933, -0.001732, 2.097e-07, 1.0, -4.293e-08, -1.648e-07, 1.0, -3.569e-09, -2.762e-08, 0.9921, 0.1258, 0.0, 0.9921, 0.1258, -1.648e-07, 1.0, -3.569e-09, 0.0, 0.9921, 0.1258, 0.1027, 0.4298, 0.897, -1.648e-07, 1.0, -3.569e-09, -2.336e-07, 1.0, 2.48e-07, -0.1222, 0.9925, 3.833e-08, 6.474e-07, 1.0, -4.457e-07, -0.1222, 0.9925, 3.833e-08, -0.09154, 0.9912, 0.09539, 6.474e-07, 1.0, -4.457e-07, -0.09154, 0.9912, 0.09539, -2.762e-08, 0.9921, 0.1258, 6.474e-07, 1.0, -4.457e-07, -1.648e-07, 1.0, -3.569e-09, 6.474e-07, 1.0, -4.457e-07, -2.762e-08, 0.9921, 0.1258])] * 3)])
me_cube_002 = bpy.data.meshes.new('Cube.002')
me_cube_002.from_pydata([(-0.75, -0.75, 0.0), (-0.75, -0.75, 0.15), (-0.75, 0.15, 0.0), (-0.75, 0.15, 0.15), (0.75, -0.75, 0.0), (0.75, -0.75, 0.15), (0.75, 0.15, 0.0), (0.75, 0.15, 0.15)], [], [(0, 2, 3, 1), (2, 6, 7, 3), (6, 4, 5, 7), (4, 0, 1, 5), (2, 0, 4, 6)])
_uv = me_cube_002.uv_layers.new(name='UVMap')
_uv.uv.foreach_set('vector', [0.375, 0.0, 0.375, 0.25, 0.625, 0.25, 0.625, 0.0, 0.375, 0.25, 0.375, 0.5, 0.625, 0.5, 0.625, 0.25, 0.375, 0.5, 0.375, 0.75, 0.625, 0.75, 0.625, 0.5, 0.375, 0.75, 0.375, 1.0, 0.625, 1.0, 0.625, 0.75, 0.1022, 0.1758, 0.103, 0.6064, 0.8187, 0.606, 0.8183, 0.1758])
me_cube_002.use_remesh_preserve_volume = False
me_cube_002.use_remesh_preserve_attributes = False
me_cube_002.use_mirror_vertex_groups = False
me_cube_002.update()

# ---- objects
ob_light = bpy.data.objects.new('Light', light_light)
ob_camera = bpy.data.objects.new('Camera', cam_camera)
ob_modelcomponent = bpy.data.objects.new('ModelComponent', me_modelcomponent)
ob_cube = bpy.data.objects.new('Cube', me_cube_002)

# ---- transforms, parenting, visibility, modifiers, constraints
ob_light.location = (4.076, 1.005, 5.904)
ob_light.rotation_euler = (0.6503, 0.05522, 1.866)
ob_light.lock_rotations_4d = False
ob_light.empty_display_type = 'ARROWS'
ob_light.color = (0.0, 0.0, 0.0, 0.0)
ob_light.lineart.crease_threshold = 0.0
ob_camera.location = (7.359, -6.926, 4.958)
ob_camera.rotation_euler = (1.109, 0.0, 0.8149)
ob_camera.lock_rotations_4d = False
ob_camera.empty_display_type = 'ARROWS'
ob_camera.color = (0.0, 0.0, 0.0, 0.0)
ob_camera.display_type = 'WIRE'
ob_camera.lineart.crease_threshold = 0.0
ob_modelcomponent.location = (0.0, 0.0, 0.0)
ob_modelcomponent.rotation_euler = (1.571, -0.0, 0.0)
ob_modelcomponent.lineart.crease_threshold = 0.0
ob_cube.location = (0.0, 0.0, 0.0)
ob_cube.lineart.crease_threshold = 0.0

# ---- collection membership
col_collection.objects.link(ob_light)
col_collection.objects.link(ob_camera)
col_collection.objects.link(ob_modelcomponent)
col_collection.objects.link(ob_cube)

# ---- scene / render settings (as saved in the file)
scene.camera = ob_camera
scene.frame_start = 1; scene.frame_end = 250; scene.frame_set(1)
scene.render.engine = 'BLENDER_EEVEE_NEXT'
scene.cycles.use_denoising = False
scene.cycles.samples = 128
scene.cycles.sampling_pattern = 'TABULATED_SOBOL'
scene.cycles.use_adaptive_sampling = False
scene.cycles.use_light_tree = False
scene.view_settings.view_transform = 'Filmic'
bpy.context.view_layer.update()
